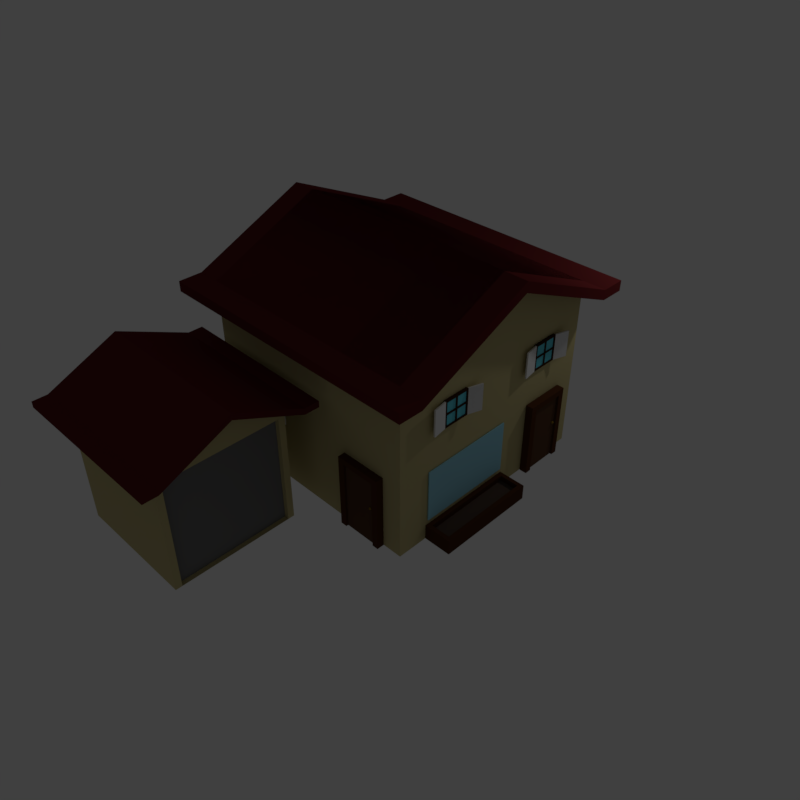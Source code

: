 # Source: house.blend  (saved by Blender 2.79.0; exported with 4.5.12 LTS)
import bpy
from mathutils import Matrix  # noqa: F401  (used for matrix-valued properties, if any)

bpy.ops.wm.read_factory_settings(use_empty=True)
scene = bpy.context.scene
scene.name = 'Scene'

# ---- collections
col_collection_1 = bpy.data.collections.new('Collection 1'); scene.collection.children.link(col_collection_1)

# ---- materials (node trees are filled in below, after node groups)
mat_trim_004 = bpy.data.materials.new('trim.004')
mat_trim_004.alpha_threshold = 0.0
mat_trim_004.diffuse_color = (0.08353, 0.03038, 0.01185, 1.0)
mat_trim_004.roughness = 0.5
mat_door_001 = bpy.data.materials.new('door.001')
mat_door_001.alpha_threshold = 0.0
mat_door_001.diffuse_color = (0.1107, 0.05375, 0.02862, 1.0)
mat_door_001.roughness = 0.5
mat_handle_001 = bpy.data.materials.new('handle.001')
mat_handle_001.alpha_threshold = 0.0
mat_handle_001.diffuse_color = (0.2738, 0.1651, 0.02034, 1.0)
mat_handle_001.roughness = 0.5
mat_dirt = bpy.data.materials.new('dirt')
mat_dirt.alpha_threshold = 0.0
mat_dirt.diffuse_color = (0.09531, 0.06301, 0.04817, 1.0)
mat_dirt.roughness = 0.5
mat_pot = bpy.data.materials.new('pot')
mat_pot.alpha_threshold = 0.0
mat_pot.diffuse_color = (0.07227, 0.02624, 0.009134, 1.0)
mat_pot.roughness = 0.5
mat_glass2 = bpy.data.materials.new('glass2')
mat_glass2.alpha_threshold = 0.0
mat_glass2.diffuse_color = (0.1441, 0.6654, 0.7991, 1.0)
mat_glass2.roughness = 0.5
mat_shutters_001 = bpy.data.materials.new('shutters.001')
mat_shutters_001.alpha_threshold = 0.0
mat_shutters_001.diffuse_color = (0.1473, 0.07052, 0.03693, 1.0)
mat_shutters_001.roughness = 0.5
mat_trim_001 = bpy.data.materials.new('trim.001')
mat_trim_001.alpha_threshold = 0.0
mat_trim_001.diffuse_color = (0.04971, 0.01938, 0.008568, 1.0)
mat_trim_001.roughness = 0.5
mat_mainhouse = bpy.data.materials.new('mainhouse')
mat_mainhouse.alpha_threshold = 0.0
mat_mainhouse.diffuse_color = (0.5583, 0.4851, 0.2384, 1.0)
mat_mainhouse.roughness = 0.5
mat_mainhouse.line_color = (0.0, 0.0, 0.0, 1.0)
mat_roof = bpy.data.materials.new('roof')
mat_roof.alpha_threshold = 0.0
mat_roof.diffuse_color = (0.02732, 0.006049, 0.004777, 1.0)
mat_roof.roughness = 0.5
mat_garage_door = bpy.data.materials.new('garage door')
mat_garage_door.alpha_threshold = 0.0
mat_garage_door.diffuse_color = (0.196, 0.196, 0.196, 1.0)
mat_garage_door.roughness = 0.5
mat_window = bpy.data.materials.new('window')
mat_window.alpha_threshold = 0.0
mat_window.diffuse_color = (0.3272, 0.6674, 0.8, 1.0)
mat_window.roughness = 0.5
mat_roof_002 = bpy.data.materials.new('roof.002')
mat_roof_002.alpha_threshold = 0.0
mat_roof_002.diffuse_color = (0.1193, 0.01565, 0.01664, 1.0)
mat_roof_002.roughness = 0.5
mat_mainhouse_001 = bpy.data.materials.new('mainhouse.001')
mat_mainhouse_001.alpha_threshold = 0.0
mat_mainhouse_001.diffuse_color = (0.5583, 0.4851, 0.2384, 1.0)
mat_mainhouse_001.roughness = 0.5
mat_mainhouse_001.line_color = (0.0, 0.0, 0.0, 1.0)
mat_roof_001 = bpy.data.materials.new('roof.001')
mat_roof_001.alpha_threshold = 0.0
mat_roof_001.diffuse_color = (0.02732, 0.006049, 0.004777, 1.0)
mat_roof_001.roughness = 0.5

# ---- material node trees
mat_trim_004.use_nodes = True; mat_trim_004.node_tree.nodes.clear()
_N = mat_trim_004.node_tree.nodes; _L = mat_trim_004.node_tree.links
n0 = _N.new('ShaderNodeOutputMaterial'); n0.name = 'Material Output'; n0.location = (300, 300)
n1 = _N.new('ShaderNodeBsdfDiffuse'); n1.name = 'Diffuse BSDF'; n1.location = (10, 300)
n1.inputs[0].default_value = (0.08438, 0.03071, 0.01161, 1.0)
_L.new(n1.outputs[0], n0.inputs[0])
n0.is_active_output = True
mat_door_001.use_nodes = True; mat_door_001.node_tree.nodes.clear()
_N = mat_door_001.node_tree.nodes; _L = mat_door_001.node_tree.links
n0 = _N.new('ShaderNodeOutputMaterial'); n0.name = 'Material Output'; n0.location = (300, 300)
n1 = _N.new('ShaderNodeBsdfDiffuse'); n1.name = 'Diffuse BSDF'; n1.location = (10, 300)
n1.inputs[0].default_value = (0.1095, 0.05448, 0.02843, 1.0)
_L.new(n1.outputs[0], n0.inputs[0])
n0.is_active_output = True
mat_handle_001.use_nodes = True; mat_handle_001.node_tree.nodes.clear()
_N = mat_handle_001.node_tree.nodes; _L = mat_handle_001.node_tree.links
n0 = _N.new('ShaderNodeOutputMaterial'); n0.name = 'Material Output'; n0.location = (300, 300)
n1 = _N.new('ShaderNodeBsdfDiffuse'); n1.name = 'Diffuse BSDF'; n1.location = (10, 300)
n1.inputs[0].default_value = (0.2747, 0.1651, 0.02029, 1.0)
_L.new(n1.outputs[0], n0.inputs[0])
n0.is_active_output = True
mat_dirt.use_nodes = True; mat_dirt.node_tree.nodes.clear()
_N = mat_dirt.node_tree.nodes; _L = mat_dirt.node_tree.links
n0 = _N.new('ShaderNodeOutputMaterial'); n0.name = 'Material Output'; n0.location = (300, 300)
n1 = _N.new('ShaderNodeBsdfDiffuse'); n1.name = 'Diffuse BSDF'; n1.location = (10, 300)
n1.inputs[0].default_value = (0.09463, 0.06273, 0.04786, 1.0)
_L.new(n1.outputs[0], n0.inputs[0])
n0.is_active_output = True
mat_pot.use_nodes = True; mat_pot.node_tree.nodes.clear()
_N = mat_pot.node_tree.nodes; _L = mat_pot.node_tree.links
n0 = _N.new('ShaderNodeOutputMaterial'); n0.name = 'Material Output'; n0.location = (300, 300)
n1 = _N.new('ShaderNodeBsdfDiffuse'); n1.name = 'Diffuse BSDF'; n1.location = (10, 300)
n1.inputs[0].default_value = (0.07324, 0.0263, 0.009106, 1.0)
_L.new(n1.outputs[0], n0.inputs[0])
n0.is_active_output = True
mat_glass2.use_nodes = True; mat_glass2.node_tree.nodes.clear()
_N = mat_glass2.node_tree.nodes; _L = mat_glass2.node_tree.links
n0 = _N.new('ShaderNodeOutputMaterial'); n0.name = 'Material Output'; n0.location = (300, 300)
n1 = _N.new('ShaderNodeBsdfDiffuse'); n1.name = 'Diffuse BSDF'; n1.location = (10, 300)
n1.inputs[0].default_value = (0.1455, 0.6682, 0.8, 1.0)
_L.new(n1.outputs[0], n0.inputs[0])
n0.is_active_output = True
mat_shutters_001.use_nodes = True; mat_shutters_001.node_tree.nodes.clear()
_N = mat_shutters_001.node_tree.nodes; _L = mat_shutters_001.node_tree.links
n0 = _N.new('ShaderNodeOutputMaterial'); n0.name = 'Material Output'; n0.location = (300, 300)
n1 = _N.new('ShaderNodeBsdfDiffuse'); n1.name = 'Diffuse BSDF'; n1.location = (10, 300)
_L.new(n1.outputs[0], n0.inputs[0])
n0.is_active_output = True
mat_trim_001.use_nodes = True; mat_trim_001.node_tree.nodes.clear()
_N = mat_trim_001.node_tree.nodes; _L = mat_trim_001.node_tree.links
n0 = _N.new('ShaderNodeOutputMaterial'); n0.name = 'Material Output'; n0.location = (300, 300)
n1 = _N.new('ShaderNodeBsdfDiffuse'); n1.name = 'Diffuse BSDF'; n1.location = (10, 300)
n1.inputs[0].default_value = (0.04955, 0.01969, 0.00839, 1.0)
_L.new(n1.outputs[0], n0.inputs[0])
n0.is_active_output = True
mat_mainhouse.use_nodes = True; mat_mainhouse.node_tree.nodes.clear()
_N = mat_mainhouse.node_tree.nodes; _L = mat_mainhouse.node_tree.links
n0 = _N.new('ShaderNodeOutputMaterial'); n0.name = 'Material Output'; n0.location = (300, 300)
n1 = _N.new('ShaderNodeBsdfDiffuse'); n1.name = 'Diffuse BSDF'; n1.location = (10, 300)
n1.inputs[0].default_value = (0.5596, 0.4847, 0.2379, 1.0)
_L.new(n1.outputs[0], n0.inputs[0])
n0.is_active_output = True
mat_roof.use_nodes = True; mat_roof.node_tree.nodes.clear()
_N = mat_roof.node_tree.nodes; _L = mat_roof.node_tree.links
n0 = _N.new('ShaderNodeOutputMaterial'); n0.name = 'Material Output'; n0.location = (300, 300)
n1 = _N.new('ShaderNodeBsdfDiffuse'); n1.name = 'Diffuse BSDF'; n1.location = (10, 300)
n1.inputs[0].default_value = (0.02721, 0.006029, 0.004783, 1.0)
_L.new(n1.outputs[0], n0.inputs[0])
n0.is_active_output = True
mat_garage_door.use_nodes = True; mat_garage_door.node_tree.nodes.clear()
_N = mat_garage_door.node_tree.nodes; _L = mat_garage_door.node_tree.links
n0 = _N.new('ShaderNodeOutputMaterial'); n0.name = 'Material Output'; n0.location = (300, 300)
n1 = _N.new('ShaderNodeBsdfDiffuse'); n1.name = 'Diffuse BSDF'; n1.location = (10, 300)
n1.inputs[0].default_value = (0.1946, 0.1946, 0.1946, 1.0)
_L.new(n1.outputs[0], n0.inputs[0])
n0.is_active_output = True
mat_window.use_nodes = True; mat_window.node_tree.nodes.clear()
_N = mat_window.node_tree.nodes; _L = mat_window.node_tree.links
n0 = _N.new('ShaderNodeOutputMaterial'); n0.name = 'Material Output'; n0.location = (300, 300)
n1 = _N.new('ShaderNodeBsdfDiffuse'); n1.name = 'Diffuse BSDF'; n1.location = (10, 300)
n1.inputs[0].default_value = (0.3278, 0.6654, 0.7991, 1.0)
_L.new(n1.outputs[0], n0.inputs[0])
n0.is_active_output = True
mat_roof_002.use_nodes = True; mat_roof_002.node_tree.nodes.clear()
_N = mat_roof_002.node_tree.nodes; _L = mat_roof_002.node_tree.links
n0 = _N.new('ShaderNodeOutputMaterial'); n0.name = 'Material Output'; n0.location = (300, 300)
n1 = _N.new('ShaderNodeBsdfDiffuse'); n1.name = 'Diffuse BSDF'; n1.location = (10, 300)
n1.inputs[0].default_value = (0.1195, 0.016, 0.01681, 1.0)
_L.new(n1.outputs[0], n0.inputs[0])
n0.is_active_output = True
mat_mainhouse_001.use_nodes = True; mat_mainhouse_001.node_tree.nodes.clear()
_N = mat_mainhouse_001.node_tree.nodes; _L = mat_mainhouse_001.node_tree.links
n0 = _N.new('ShaderNodeOutputMaterial'); n0.name = 'Material Output'; n0.location = (300, 300)
n1 = _N.new('ShaderNodeBsdfDiffuse'); n1.name = 'Diffuse BSDF'; n1.location = (10, 300)
n1.inputs[0].default_value = (0.5596, 0.4847, 0.2379, 1.0)
_L.new(n1.outputs[0], n0.inputs[0])
n0.is_active_output = True
mat_roof_001.use_nodes = True; mat_roof_001.node_tree.nodes.clear()
_N = mat_roof_001.node_tree.nodes; _L = mat_roof_001.node_tree.links
n0 = _N.new('ShaderNodeOutputMaterial'); n0.name = 'Material Output'; n0.location = (300, 300)
n1 = _N.new('ShaderNodeBsdfDiffuse'); n1.name = 'Diffuse BSDF'; n1.location = (10, 300)
n1.inputs[0].default_value = (0.02721, 0.006029, 0.004783, 1.0)
_L.new(n1.outputs[0], n0.inputs[0])
n0.is_active_output = True

# ---- world
world_world = bpy.data.worlds.new('World'); scene.world = world_world
world_world.color = (0.05088, 0.05088, 0.05088)
world_world.use_sun_shadow = False
world_world.sun_shadow_jitter_overblur = 0.0
world_world.cycles.sampling_method = 'MANUAL'

# ---- cameras
cam_camera = bpy.data.cameras.new('Camera')
cam_camera.clip_end = 100.0
cam_camera.lens = 35.0
cam_camera.sensor_width = 32.0
cam_camera.sensor_height = 18.0
cam_camera.ortho_scale = 7.314
cam_camera.dof.focus_distance = 0.0

# ---- lights
light_point = bpy.data.lights.new('Point', 'POINT')
light_point.transmission_factor = 0.0
light_point.energy = 100.0
light_point.shadow_buffer_clip_start = 0.5
light_point.shadow_soft_size = 0.1
light_point.shadow_maximum_resolution = 0.006
light_point.use_absolute_resolution = True

# ---- meshes
me_cube_053 = bpy.data.meshes.new('Cube.053')
me_cube_053.from_pydata([(0.1471, 0.6949, -1.513), (0.1471, 0.9478, -1.514), (0.1471, 0.9478, 1.614), (0.1471, 0.6949, 1.376), (0.05527, -0.6824, 1.376), (0.05527, -0.6824, -1.513), (0.05527, 0.6949, -1.513), (0.05527, 0.6949, 1.376), (-0.1558, -0.9478, -1.514), (-0.1558, -0.9478, 1.614), (-0.1558, 0.9478, -1.514), (-0.1558, 0.9478, 1.614), (0.05527, -0.9478, -1.514), (0.05527, -0.9478, 1.614), (0.05527, 0.9478, -1.514), (0.05527, 0.9478, 1.614), (0.1471, -0.6824, 1.376), (0.1471, -0.9478, 1.614), (0.1471, -0.9478, -1.514), (0.1471, -0.6824, -1.513), (0.08055, 0.5588, 0.07247), (0.1228, 0.5281, 0.1048), (0.0644, 0.5091, 0.1048), (0.02829, 0.5588, 0.1048), (0.0644, 0.6085, 0.1048), (0.1228, 0.5895, 0.1048), (0.0967, 0.5091, 0.157), (0.03827, 0.5281, 0.157), (0.03827, 0.5895, 0.157), (0.0967, 0.6085, 0.157), (0.1328, 0.5588, 0.157), (0.08055, 0.5588, 0.1893), (0.07106, 0.5296, 0.08119), (0.1054, 0.5408, 0.08119), (0.09591, 0.5115, 0.1002), (0.1303, 0.5588, 0.1002), (0.1054, 0.5769, 0.08119), (0.04983, 0.5588, 0.08119), (0.04034, 0.5296, 0.1002), (0.07106, 0.588, 0.08119), (0.04034, 0.588, 0.1002), (0.09591, 0.6061, 0.1002), (0.1361, 0.5408, 0.1309), (0.1361, 0.5769, 0.1309), (0.08055, 0.5004, 0.1309), (0.1149, 0.5115, 0.1309), (0.02498, 0.5408, 0.1309), (0.04621, 0.5115, 0.1309), (0.04621, 0.6061, 0.1309), (0.02498, 0.5769, 0.1309), (0.1149, 0.6061, 0.1309), (0.08055, 0.6172, 0.1309), (0.1208, 0.5296, 0.1616), (0.06519, 0.5115, 0.1616), (0.03085, 0.5588, 0.1616), (0.06519, 0.6061, 0.1616), (0.1208, 0.588, 0.1616), (0.09004, 0.5296, 0.1806), (0.1113, 0.5588, 0.1806), (0.0557, 0.5408, 0.1806), (0.0557, 0.5769, 0.1806), (0.09004, 0.588, 0.1806)], [], [(2, 17, 16, 3), (1, 2, 3, 0), (7, 6, 0, 3), (5, 4, 16, 19), (12, 14, 6, 5), (6, 7, 4, 5), (8, 9, 11, 10), (10, 11, 15, 14), (13, 12, 18, 17), (12, 13, 9, 8), (10, 14, 12, 8), (15, 11, 9, 13), (17, 18, 19, 16), (15, 13, 17, 2), (4, 7, 3, 16), (14, 15, 2, 1), (12, 5, 19, 18), (6, 14, 1, 0), (20, 33, 32), (21, 33, 35), (20, 32, 37), (20, 37, 39), (20, 39, 36), (21, 35, 42), (22, 34, 44), (23, 38, 46), (24, 40, 48), (25, 41, 50), (21, 42, 45), (22, 44, 47), (23, 46, 49), (24, 48, 51), (25, 50, 43), (26, 52, 57), (27, 53, 59), (28, 54, 60), (29, 55, 61), (30, 56, 58), (58, 61, 31), (58, 56, 61), (56, 29, 61), (61, 60, 31), (61, 55, 60), (55, 28, 60), (60, 59, 31), (60, 54, 59), (54, 27, 59), (59, 57, 31), (59, 53, 57), (53, 26, 57), (57, 58, 31), (57, 52, 58), (52, 30, 58), (43, 56, 30), (43, 50, 56), (50, 29, 56), (51, 55, 29), (51, 48, 55), (48, 28, 55), (49, 54, 28), (49, 46, 54), (46, 27, 54), (47, 53, 27), (47, 44, 53), (44, 26, 53), (45, 52, 26), (45, 42, 52), (42, 30, 52), (50, 51, 29), (50, 41, 51), (41, 24, 51), (48, 49, 28), (48, 40, 49), (40, 23, 49), (46, 47, 27), (46, 38, 47), (38, 22, 47), (44, 45, 26), (44, 34, 45), (34, 21, 45), (42, 43, 30), (42, 35, 43), (35, 25, 43), (36, 41, 25), (36, 39, 41), (39, 24, 41), (39, 40, 24), (39, 37, 40), (37, 23, 40), (37, 38, 23), (37, 32, 38), (32, 22, 38), (35, 36, 25), (35, 33, 36), (33, 20, 36), (32, 34, 22), (32, 33, 34), (33, 21, 34)])
me_cube_053.polygons.foreach_set('material_index', [0, 0, 0, 0, 0, 1, 0, 0, 0, 0, 0, 0, 0, 0, 0, 0, 0, 0, 2, 2, 2, 2, 2, 2, 2, 2, 2, 2, 2, 2, 2, 2, 2, 2, 2, 2, 2, 2, 2, 2, 2, 2, 2, 2, 2, 2, 2, 2, 2, 2, 2, 2, 2, 2, 2, 2, 2, 2, 2, 2, 2, 2, 2, 2, 2, 2, 2, 2, 2, 2, 2, 2, 2, 2, 2, 2, 2, 2, 2, 2, 2, 2, 2, 2, 2, 2, 2, 2, 2, 2, 2, 2, 2, 2, 2, 2, 2, 2])
me_cube_053.materials.append(mat_trim_004)
me_cube_053.materials.append(mat_door_001)
me_cube_053.materials.append(mat_handle_001)
me_cube_053.use_remesh_preserve_volume = False
me_cube_053.use_remesh_preserve_attributes = False
me_cube_053.use_mirror_vertex_groups = False
me_cube_053.update()
me_cube_050 = bpy.data.meshes.new('Cube.050')
me_cube_050.from_pydata([(-1.0, -1.0, -1.0), (-1.0, -1.0, 1.0), (-1.0, 1.0, -1.0), (-1.0, 1.0, 1.0), (1.0, -1.0, -1.0), (1.0, -1.0, 1.0), (1.0, 1.0, -1.0), (1.0, 1.0, 1.0), (-0.6919, -0.9179, 1.0), (-0.6919, 0.9179, 1.0), (0.6919, 0.9179, 1.0), (0.6919, -0.9179, 1.0), (-0.6919, -0.9179, 0.2749), (-0.6919, 0.9179, 0.2749), (0.6919, 0.9179, 0.2749), (0.6919, -0.9179, 0.2749)], [], [(0, 1, 3, 2), (2, 3, 7, 6), (6, 7, 5, 4), (4, 5, 1, 0), (2, 6, 4, 0), (7, 3, 9, 10), (11, 10, 14, 15), (5, 7, 10, 11), (3, 1, 8, 9), (1, 5, 11, 8), (14, 13, 12, 15), (9, 8, 12, 13), (8, 11, 15, 12), (10, 9, 13, 14)])
me_cube_050.polygons.foreach_set('material_index', [1, 1, 1, 1, 1, 1, 1, 1, 1, 1, 0, 1, 1, 1])
me_cube_050.materials.append(mat_dirt)
me_cube_050.materials.append(mat_pot)
me_cube_050.use_remesh_preserve_volume = False
me_cube_050.use_remesh_preserve_attributes = False
me_cube_050.use_mirror_vertex_groups = False
me_cube_050.update()
me_cube_049 = bpy.data.meshes.new('Cube.049')
me_cube_049.from_pydata([(-1.0, -1.0, -1.0), (-1.0, -1.0, 1.0), (-1.0, 1.0, -1.0), (-1.0, 1.0, 1.0), (1.0, -1.0, -1.0), (1.0, -1.0, 1.0), (1.0, 1.0, -1.0), (1.0, 1.0, 1.0)], [], [(0, 1, 3, 2), (2, 3, 7, 6), (6, 7, 5, 4), (4, 5, 1, 0), (2, 6, 4, 0), (7, 3, 1, 5)])
me_cube_049.materials.append(mat_glass2)
me_cube_049.use_remesh_preserve_volume = False
me_cube_049.use_remesh_preserve_attributes = False
me_cube_049.use_mirror_vertex_groups = False
me_cube_049.update()
me_cube_048 = bpy.data.meshes.new('Cube.048')
me_cube_048.from_pydata([(-1.0, -1.0, -1.0), (-1.0, -1.0, 1.0), (-1.0, 1.0, -1.0), (-1.0, 1.0, 1.0), (1.0, -1.0, -1.0), (1.0, -1.0, 1.0), (1.0, 1.0, -1.0), (1.0, 1.0, 1.0)], [], [(0, 1, 3, 2), (2, 3, 7, 6), (6, 7, 5, 4), (4, 5, 1, 0), (2, 6, 4, 0), (7, 3, 1, 5)])
me_cube_048.materials.append(mat_shutters_001)
me_cube_048.use_remesh_preserve_volume = False
me_cube_048.use_remesh_preserve_attributes = False
me_cube_048.use_mirror_vertex_groups = False
me_cube_048.update()
me_cube_047 = bpy.data.meshes.new('Cube.047')
me_cube_047.from_pydata([(-1.0, -1.0, -1.0), (-1.0, -1.0, 1.0), (-1.0, 1.0, -1.0), (-1.0, 1.0, 1.0), (1.0, -1.0, -1.0), (1.0, -1.0, 1.0), (1.0, 1.0, -1.0), (1.0, 1.0, 1.0)], [], [(0, 1, 3, 2), (2, 3, 7, 6), (6, 7, 5, 4), (4, 5, 1, 0), (2, 6, 4, 0), (7, 3, 1, 5)])
me_cube_047.materials.append(mat_shutters_001)
me_cube_047.use_remesh_preserve_volume = False
me_cube_047.use_remesh_preserve_attributes = False
me_cube_047.use_mirror_vertex_groups = False
me_cube_047.update()
me_cube_046 = bpy.data.meshes.new('Cube.046')
me_cube_046.from_pydata([(-1.0, -1.0, -1.0), (-1.0, -1.0, 1.0), (-1.0, 1.0, -1.0), (-1.0, 1.0, 1.0), (1.0, -1.0, -1.0), (1.0, -1.0, 1.0), (1.0, 1.0, -1.0), (1.0, 1.0, 1.0), (-1.003, -1.0, 0.9398), (-0.8895, -1.0, 0.9398), (-1.003, 1.0, 0.9398), (-0.8895, 1.0, 0.9398), (-1.003, -1.0, -34.16), (-0.8895, -1.0, -34.16), (-1.003, 1.0, -34.16), (-0.8895, 1.0, -34.16), (0.8895, -1.0, 0.9398), (1.003, -1.0, 0.9398), (0.8895, 1.0, 0.9398), (1.003, 1.0, 0.9398), (0.8895, -1.0, -34.16), (1.003, -1.0, -34.16), (0.8895, 1.0, -34.16), (1.003, 1.0, -34.16), (-1.0, -1.0, -34.22), (-1.0, -1.0, -32.22), (-1.0, 1.0, -34.22), (-1.0, 1.0, -32.22), (1.0, -1.0, -34.22), (1.0, -1.0, -32.22), (1.0, 1.0, -34.22), (1.0, 1.0, -32.22), (-0.933, -1.0, -17.44), (-0.933, -1.0, -15.44), (-0.933, 1.0, -17.44), (-0.933, 1.0, -15.44), (0.933, -1.0, -17.44), (0.933, -1.0, -15.44), (0.933, 1.0, -17.44), (0.933, 1.0, -15.44), (-0.05698, -1.0, -0.06736), (0.05698, -1.0, -0.06736), (-0.05698, 1.0, -0.06736), (0.05698, 1.0, -0.06736), (-0.05698, -1.0, -32.82), (0.05698, -1.0, -32.82), (-0.05698, 1.0, -32.82), (0.05698, 1.0, -32.82)], [], [(0, 1, 3, 2), (2, 3, 7, 6), (6, 7, 5, 4), (4, 5, 1, 0), (2, 6, 4, 0), (7, 3, 1, 5), (8, 9, 11, 10), (10, 11, 15, 14), (14, 15, 13, 12), (12, 13, 9, 8), (10, 14, 12, 8), (15, 11, 9, 13), (16, 17, 19, 18), (18, 19, 23, 22), (22, 23, 21, 20), (20, 21, 17, 16), (18, 22, 20, 16), (23, 19, 17, 21), (24, 25, 27, 26), (26, 27, 31, 30), (30, 31, 29, 28), (28, 29, 25, 24), (26, 30, 28, 24), (31, 27, 25, 29), (32, 33, 35, 34), (34, 35, 39, 38), (38, 39, 37, 36), (36, 37, 33, 32), (34, 38, 36, 32), (39, 35, 33, 37), (40, 41, 43, 42), (42, 43, 47, 46), (46, 47, 45, 44), (44, 45, 41, 40), (42, 46, 44, 40), (47, 43, 41, 45)])
me_cube_046.materials.append(mat_trim_001)
me_cube_046.use_remesh_preserve_volume = False
me_cube_046.use_remesh_preserve_attributes = False
me_cube_046.use_mirror_vertex_groups = False
me_cube_046.update()
me_cube_045 = bpy.data.meshes.new('Cube.045')
me_cube_045.from_pydata([(-1.0, -1.0, -1.0), (-1.0, -1.0, 1.0), (-1.0, 1.0, -1.0), (-1.0, 1.0, 1.0), (1.0, -1.0, -1.0), (1.0, -1.0, 1.0), (1.0, 1.0, -1.0), (1.0, 1.0, 1.0), (-0.6919, -0.9179, 1.0), (-0.6919, 0.9179, 1.0), (0.6919, 0.9179, 1.0), (0.6919, -0.9179, 1.0), (-0.6919, -0.9179, 0.2749), (-0.6919, 0.9179, 0.2749), (0.6919, 0.9179, 0.2749), (0.6919, -0.9179, 0.2749)], [], [(0, 1, 3, 2), (2, 3, 7, 6), (6, 7, 5, 4), (4, 5, 1, 0), (2, 6, 4, 0), (7, 3, 9, 10), (11, 10, 14, 15), (5, 7, 10, 11), (3, 1, 8, 9), (1, 5, 11, 8), (14, 13, 12, 15), (9, 8, 12, 13), (8, 11, 15, 12), (10, 9, 13, 14)])
me_cube_045.polygons.foreach_set('material_index', [1, 1, 1, 1, 1, 1, 1, 1, 1, 1, 0, 1, 1, 1])
me_cube_045.materials.append(mat_dirt)
me_cube_045.materials.append(mat_pot)
me_cube_045.use_remesh_preserve_volume = False
me_cube_045.use_remesh_preserve_attributes = False
me_cube_045.use_mirror_vertex_groups = False
me_cube_045.update()
me_cube_043 = bpy.data.meshes.new('Cube.043')
me_cube_043.from_pydata([(-1.0, -1.0, -1.0), (-1.0, -1.0, 1.0), (-1.0, 1.0, -1.0), (-1.0, 1.0, 1.0), (1.0, -1.0, -1.0), (1.0, -1.0, 1.0), (1.0, 1.0, -1.0), (1.0, 1.0, 1.0), (-1.003, -1.0, 0.9398), (-0.8895, -1.0, 0.9398), (-1.003, 1.0, 0.9398), (-0.8895, 1.0, 0.9398), (-1.003, -1.0, -34.16), (-0.8895, -1.0, -34.16), (-1.003, 1.0, -34.16), (-0.8895, 1.0, -34.16), (0.8895, -1.0, 0.9398), (1.003, -1.0, 0.9398), (0.8895, 1.0, 0.9398), (1.003, 1.0, 0.9398), (0.8895, -1.0, -34.16), (1.003, -1.0, -34.16), (0.8895, 1.0, -34.16), (1.003, 1.0, -34.16), (-1.0, -1.0, -34.22), (-1.0, -1.0, -32.22), (-1.0, 1.0, -34.22), (-1.0, 1.0, -32.22), (1.0, -1.0, -34.22), (1.0, -1.0, -32.22), (1.0, 1.0, -34.22), (1.0, 1.0, -32.22), (-0.933, -1.0, -17.44), (-0.933, -1.0, -15.44), (-0.933, 1.0, -17.44), (-0.933, 1.0, -15.44), (0.933, -1.0, -17.44), (0.933, -1.0, -15.44), (0.933, 1.0, -17.44), (0.933, 1.0, -15.44), (-0.05698, -1.0, -0.06736), (0.05698, -1.0, -0.06736), (-0.05698, 1.0, -0.06736), (0.05698, 1.0, -0.06736), (-0.05698, -1.0, -32.82), (0.05698, -1.0, -32.82), (-0.05698, 1.0, -32.82), (0.05698, 1.0, -32.82)], [], [(0, 1, 3, 2), (2, 3, 7, 6), (6, 7, 5, 4), (4, 5, 1, 0), (2, 6, 4, 0), (7, 3, 1, 5), (8, 9, 11, 10), (10, 11, 15, 14), (14, 15, 13, 12), (12, 13, 9, 8), (10, 14, 12, 8), (15, 11, 9, 13), (16, 17, 19, 18), (18, 19, 23, 22), (22, 23, 21, 20), (20, 21, 17, 16), (18, 22, 20, 16), (23, 19, 17, 21), (24, 25, 27, 26), (26, 27, 31, 30), (30, 31, 29, 28), (28, 29, 25, 24), (26, 30, 28, 24), (31, 27, 25, 29), (32, 33, 35, 34), (34, 35, 39, 38), (38, 39, 37, 36), (36, 37, 33, 32), (34, 38, 36, 32), (39, 35, 33, 37), (40, 41, 43, 42), (42, 43, 47, 46), (46, 47, 45, 44), (44, 45, 41, 40), (42, 46, 44, 40), (47, 43, 41, 45)])
me_cube_043.materials.append(mat_trim_001)
me_cube_043.use_remesh_preserve_volume = False
me_cube_043.use_remesh_preserve_attributes = False
me_cube_043.use_mirror_vertex_groups = False
me_cube_043.update()
me_cube_042 = bpy.data.meshes.new('Cube.042')
me_cube_042.from_pydata([(-1.0, -1.0, -1.0), (-1.0, -1.0, 1.0), (-1.0, 1.0, -1.0), (-1.0, 1.0, 1.0), (1.0, -1.0, -1.0), (1.0, -1.0, 1.0), (1.0, 1.0, -1.0), (1.0, 1.0, 1.0)], [], [(0, 1, 3, 2), (2, 3, 7, 6), (6, 7, 5, 4), (4, 5, 1, 0), (2, 6, 4, 0), (7, 3, 1, 5)])
me_cube_042.materials.append(mat_shutters_001)
me_cube_042.use_remesh_preserve_volume = False
me_cube_042.use_remesh_preserve_attributes = False
me_cube_042.use_mirror_vertex_groups = False
me_cube_042.update()
me_cube_041 = bpy.data.meshes.new('Cube.041')
me_cube_041.from_pydata([(-1.0, -1.0, -1.0), (-1.0, -1.0, 1.0), (-1.0, 1.0, -1.0), (-1.0, 1.0, 1.0), (1.0, -1.0, -1.0), (1.0, -1.0, 1.0), (1.0, 1.0, -1.0), (1.0, 1.0, 1.0)], [], [(0, 1, 3, 2), (2, 3, 7, 6), (6, 7, 5, 4), (4, 5, 1, 0), (2, 6, 4, 0), (7, 3, 1, 5)])
me_cube_041.materials.append(mat_shutters_001)
me_cube_041.use_remesh_preserve_volume = False
me_cube_041.use_remesh_preserve_attributes = False
me_cube_041.use_mirror_vertex_groups = False
me_cube_041.update()
me_cube_040 = bpy.data.meshes.new('Cube.040')
me_cube_040.from_pydata([(-1.0, -1.0, -1.0), (-1.0, -1.0, 1.0), (-1.0, 1.0, -1.0), (-1.0, 1.0, 1.0), (1.0, -1.0, -1.0), (1.0, -1.0, 1.0), (1.0, 1.0, -1.0), (1.0, 1.0, 1.0)], [], [(0, 1, 3, 2), (2, 3, 7, 6), (6, 7, 5, 4), (4, 5, 1, 0), (2, 6, 4, 0), (7, 3, 1, 5)])
me_cube_040.materials.append(mat_glass2)
me_cube_040.use_remesh_preserve_volume = False
me_cube_040.use_remesh_preserve_attributes = False
me_cube_040.use_mirror_vertex_groups = False
me_cube_040.update()
me_cube_039 = bpy.data.meshes.new('Cube.039')
me_cube_039.from_pydata([(-1.0, -1.0, -1.0), (-1.0, -1.0, 1.0), (-1.0, 1.0, -1.0), (-1.0, 1.0, 1.0), (1.0, -1.0, -1.0), (1.0, -1.0, 1.0), (1.0, 1.0, -1.0), (1.0, 1.0, 1.0)], [], [(0, 1, 3, 2), (2, 3, 7, 6), (6, 7, 5, 4), (4, 5, 1, 0), (2, 6, 4, 0), (7, 3, 1, 5)])
me_cube_039.materials.append(mat_glass2)
me_cube_039.use_remesh_preserve_volume = False
me_cube_039.use_remesh_preserve_attributes = False
me_cube_039.use_mirror_vertex_groups = False
me_cube_039.update()
me_cube_038 = bpy.data.meshes.new('Cube.038')
me_cube_038.from_pydata([(-1.0, -1.0, -1.0), (-1.0, -1.0, 1.0), (-1.0, 1.0, -1.0), (-1.0, 1.0, 1.0), (1.0, -1.0, -1.0), (1.0, -1.0, 1.0), (1.0, 1.0, -1.0), (1.0, 1.0, 1.0)], [], [(0, 1, 3, 2), (2, 3, 7, 6), (6, 7, 5, 4), (4, 5, 1, 0), (2, 6, 4, 0), (7, 3, 1, 5)])
me_cube_038.materials.append(mat_shutters_001)
me_cube_038.use_remesh_preserve_volume = False
me_cube_038.use_remesh_preserve_attributes = False
me_cube_038.use_mirror_vertex_groups = False
me_cube_038.update()
me_cube_037 = bpy.data.meshes.new('Cube.037')
me_cube_037.from_pydata([(-1.0, -1.0, -1.0), (-1.0, -1.0, 1.0), (-1.0, 1.0, -1.0), (-1.0, 1.0, 1.0), (1.0, -1.0, -1.0), (1.0, -1.0, 1.0), (1.0, 1.0, -1.0), (1.0, 1.0, 1.0)], [], [(0, 1, 3, 2), (2, 3, 7, 6), (6, 7, 5, 4), (4, 5, 1, 0), (2, 6, 4, 0), (7, 3, 1, 5)])
me_cube_037.materials.append(mat_shutters_001)
me_cube_037.use_remesh_preserve_volume = False
me_cube_037.use_remesh_preserve_attributes = False
me_cube_037.use_mirror_vertex_groups = False
me_cube_037.update()
me_cube_036 = bpy.data.meshes.new('Cube.036')
me_cube_036.from_pydata([(-1.0, -1.0, -1.0), (-1.0, -1.0, 1.0), (-1.0, 1.0, -1.0), (-1.0, 1.0, 1.0), (1.0, -1.0, -1.0), (1.0, -1.0, 1.0), (1.0, 1.0, -1.0), (1.0, 1.0, 1.0), (-1.003, -1.0, 0.9398), (-0.8895, -1.0, 0.9398), (-1.003, 1.0, 0.9398), (-0.8895, 1.0, 0.9398), (-1.003, -1.0, -34.16), (-0.8895, -1.0, -34.16), (-1.003, 1.0, -34.16), (-0.8895, 1.0, -34.16), (0.8895, -1.0, 0.9398), (1.003, -1.0, 0.9398), (0.8895, 1.0, 0.9398), (1.003, 1.0, 0.9398), (0.8895, -1.0, -34.16), (1.003, -1.0, -34.16), (0.8895, 1.0, -34.16), (1.003, 1.0, -34.16), (-1.0, -1.0, -34.22), (-1.0, -1.0, -32.22), (-1.0, 1.0, -34.22), (-1.0, 1.0, -32.22), (1.0, -1.0, -34.22), (1.0, -1.0, -32.22), (1.0, 1.0, -34.22), (1.0, 1.0, -32.22), (-0.933, -1.0, -17.44), (-0.933, -1.0, -15.44), (-0.933, 1.0, -17.44), (-0.933, 1.0, -15.44), (0.933, -1.0, -17.44), (0.933, -1.0, -15.44), (0.933, 1.0, -17.44), (0.933, 1.0, -15.44), (-0.05698, -1.0, -0.06736), (0.05698, -1.0, -0.06736), (-0.05698, 1.0, -0.06736), (0.05698, 1.0, -0.06736), (-0.05698, -1.0, -32.82), (0.05698, -1.0, -32.82), (-0.05698, 1.0, -32.82), (0.05698, 1.0, -32.82)], [], [(0, 1, 3, 2), (2, 3, 7, 6), (6, 7, 5, 4), (4, 5, 1, 0), (2, 6, 4, 0), (7, 3, 1, 5), (8, 9, 11, 10), (10, 11, 15, 14), (14, 15, 13, 12), (12, 13, 9, 8), (10, 14, 12, 8), (15, 11, 9, 13), (16, 17, 19, 18), (18, 19, 23, 22), (22, 23, 21, 20), (20, 21, 17, 16), (18, 22, 20, 16), (23, 19, 17, 21), (24, 25, 27, 26), (26, 27, 31, 30), (30, 31, 29, 28), (28, 29, 25, 24), (26, 30, 28, 24), (31, 27, 25, 29), (32, 33, 35, 34), (34, 35, 39, 38), (38, 39, 37, 36), (36, 37, 33, 32), (34, 38, 36, 32), (39, 35, 33, 37), (40, 41, 43, 42), (42, 43, 47, 46), (46, 47, 45, 44), (44, 45, 41, 40), (42, 46, 44, 40), (47, 43, 41, 45)])
me_cube_036.materials.append(mat_trim_001)
me_cube_036.use_remesh_preserve_volume = False
me_cube_036.use_remesh_preserve_attributes = False
me_cube_036.use_mirror_vertex_groups = False
me_cube_036.update()
me_cube_035 = bpy.data.meshes.new('Cube.035')
me_cube_035.from_pydata([(-1.0, -1.0, -1.0), (-1.0, -1.0, 1.0), (-1.0, 1.0, -1.0), (-1.0, 1.0, 1.0), (1.0, -1.0, -1.0), (1.0, -1.0, 1.0), (1.0, 1.0, -1.0), (1.0, 1.0, 1.0), (-1.003, -1.0, 0.9398), (-0.8895, -1.0, 0.9398), (-1.003, 1.0, 0.9398), (-0.8895, 1.0, 0.9398), (-1.003, -1.0, -34.16), (-0.8895, -1.0, -34.16), (-1.003, 1.0, -34.16), (-0.8895, 1.0, -34.16), (0.8895, -1.0, 0.9398), (1.003, -1.0, 0.9398), (0.8895, 1.0, 0.9398), (1.003, 1.0, 0.9398), (0.8895, -1.0, -34.16), (1.003, -1.0, -34.16), (0.8895, 1.0, -34.16), (1.003, 1.0, -34.16), (-1.0, -1.0, -34.22), (-1.0, -1.0, -32.22), (-1.0, 1.0, -34.22), (-1.0, 1.0, -32.22), (1.0, -1.0, -34.22), (1.0, -1.0, -32.22), (1.0, 1.0, -34.22), (1.0, 1.0, -32.22), (-0.933, -1.0, -17.44), (-0.933, -1.0, -15.44), (-0.933, 1.0, -17.44), (-0.933, 1.0, -15.44), (0.933, -1.0, -17.44), (0.933, -1.0, -15.44), (0.933, 1.0, -17.44), (0.933, 1.0, -15.44), (-0.05698, -1.0, -0.06736), (0.05698, -1.0, -0.06736), (-0.05698, 1.0, -0.06736), (0.05698, 1.0, -0.06736), (-0.05698, -1.0, -32.82), (0.05698, -1.0, -32.82), (-0.05698, 1.0, -32.82), (0.05698, 1.0, -32.82)], [], [(0, 1, 3, 2), (2, 3, 7, 6), (6, 7, 5, 4), (4, 5, 1, 0), (2, 6, 4, 0), (7, 3, 1, 5), (8, 9, 11, 10), (10, 11, 15, 14), (14, 15, 13, 12), (12, 13, 9, 8), (10, 14, 12, 8), (15, 11, 9, 13), (16, 17, 19, 18), (18, 19, 23, 22), (22, 23, 21, 20), (20, 21, 17, 16), (18, 22, 20, 16), (23, 19, 17, 21), (24, 25, 27, 26), (26, 27, 31, 30), (30, 31, 29, 28), (28, 29, 25, 24), (26, 30, 28, 24), (31, 27, 25, 29), (32, 33, 35, 34), (34, 35, 39, 38), (38, 39, 37, 36), (36, 37, 33, 32), (34, 38, 36, 32), (39, 35, 33, 37), (40, 41, 43, 42), (42, 43, 47, 46), (46, 47, 45, 44), (44, 45, 41, 40), (42, 46, 44, 40), (47, 43, 41, 45)])
me_cube_035.materials.append(mat_trim_001)
me_cube_035.use_remesh_preserve_volume = False
me_cube_035.use_remesh_preserve_attributes = False
me_cube_035.use_mirror_vertex_groups = False
me_cube_035.update()
me_cube_034 = bpy.data.meshes.new('Cube.034')
me_cube_034.from_pydata([(-1.0, -1.0, -1.0), (-1.0, -1.0, 1.0), (-1.0, 1.0, -1.0), (-1.0, 1.0, 1.0), (1.0, -1.0, -1.0), (1.0, -1.0, 1.0), (1.0, 1.0, -1.0), (1.0, 1.0, 1.0)], [], [(0, 1, 3, 2), (2, 3, 7, 6), (6, 7, 5, 4), (4, 5, 1, 0), (2, 6, 4, 0), (7, 3, 1, 5)])
me_cube_034.materials.append(mat_shutters_001)
me_cube_034.use_remesh_preserve_volume = False
me_cube_034.use_remesh_preserve_attributes = False
me_cube_034.use_mirror_vertex_groups = False
me_cube_034.update()
me_cube_033 = bpy.data.meshes.new('Cube.033')
me_cube_033.from_pydata([(-1.0, -1.0, -1.0), (-1.0, -1.0, 1.0), (-1.0, 1.0, -1.0), (-1.0, 1.0, 1.0), (1.0, -1.0, -1.0), (1.0, -1.0, 1.0), (1.0, 1.0, -1.0), (1.0, 1.0, 1.0)], [], [(0, 1, 3, 2), (2, 3, 7, 6), (6, 7, 5, 4), (4, 5, 1, 0), (2, 6, 4, 0), (7, 3, 1, 5)])
me_cube_033.materials.append(mat_shutters_001)
me_cube_033.use_remesh_preserve_volume = False
me_cube_033.use_remesh_preserve_attributes = False
me_cube_033.use_mirror_vertex_groups = False
me_cube_033.update()
me_cube_032 = bpy.data.meshes.new('Cube.032')
me_cube_032.from_pydata([(-1.0, -1.0, -1.0), (-1.0, -1.0, 1.0), (-1.0, 1.0, -1.0), (-1.0, 1.0, 1.0), (1.0, -1.0, -1.0), (1.0, -1.0, 1.0), (1.0, 1.0, -1.0), (1.0, 1.0, 1.0)], [], [(0, 1, 3, 2), (2, 3, 7, 6), (6, 7, 5, 4), (4, 5, 1, 0), (2, 6, 4, 0), (7, 3, 1, 5)])
me_cube_032.materials.append(mat_glass2)
me_cube_032.use_remesh_preserve_volume = False
me_cube_032.use_remesh_preserve_attributes = False
me_cube_032.use_mirror_vertex_groups = False
me_cube_032.update()
me_cube_031 = bpy.data.meshes.new('Cube.031')
me_cube_031.from_pydata([(-1.0, -1.0, -1.0), (-1.0, -1.0, 1.0), (-1.0, 1.0, -1.0), (-1.0, 1.0, 1.0), (1.0, -1.0, -1.0), (1.0, -1.0, 1.0), (1.0, 1.0, -1.0), (1.0, 1.0, 1.0)], [], [(0, 1, 3, 2), (2, 3, 7, 6), (6, 7, 5, 4), (4, 5, 1, 0), (2, 6, 4, 0), (7, 3, 1, 5)])
me_cube_031.materials.append(mat_glass2)
me_cube_031.use_remesh_preserve_volume = False
me_cube_031.use_remesh_preserve_attributes = False
me_cube_031.use_mirror_vertex_groups = False
me_cube_031.update()
me_cube_030 = bpy.data.meshes.new('Cube.030')
me_cube_030.from_pydata([(-1.0, -1.0, -1.0), (-1.0, -1.0, 1.0), (-1.0, 1.0, -1.0), (-1.0, 1.0, 1.0), (1.0, -1.0, -1.0), (1.0, -1.0, 1.0), (1.0, 1.0, -1.0), (1.0, 1.0, 1.0)], [], [(0, 1, 3, 2), (2, 3, 7, 6), (6, 7, 5, 4), (4, 5, 1, 0), (2, 6, 4, 0), (7, 3, 1, 5)])
me_cube_030.materials.append(mat_shutters_001)
me_cube_030.use_remesh_preserve_volume = False
me_cube_030.use_remesh_preserve_attributes = False
me_cube_030.use_mirror_vertex_groups = False
me_cube_030.update()
me_cube_029 = bpy.data.meshes.new('Cube.029')
me_cube_029.from_pydata([(-1.0, -1.0, -1.0), (-1.0, -1.0, 1.0), (-1.0, 1.0, -1.0), (-1.0, 1.0, 1.0), (1.0, -1.0, -1.0), (1.0, -1.0, 1.0), (1.0, 1.0, -1.0), (1.0, 1.0, 1.0)], [], [(0, 1, 3, 2), (2, 3, 7, 6), (6, 7, 5, 4), (4, 5, 1, 0), (2, 6, 4, 0), (7, 3, 1, 5)])
me_cube_029.materials.append(mat_shutters_001)
me_cube_029.use_remesh_preserve_volume = False
me_cube_029.use_remesh_preserve_attributes = False
me_cube_029.use_mirror_vertex_groups = False
me_cube_029.update()
me_cube_028 = bpy.data.meshes.new('Cube.028')
me_cube_028.from_pydata([(-1.0, -1.0, -1.0), (-1.0, -1.0, 1.0), (-1.0, 1.0, -1.0), (-1.0, 1.0, 1.0), (1.0, -1.0, -1.0), (1.0, -1.0, 1.0), (1.0, 1.0, -1.0), (1.0, 1.0, 1.0), (-1.003, -1.0, 0.9398), (-0.8895, -1.0, 0.9398), (-1.003, 1.0, 0.9398), (-0.8895, 1.0, 0.9398), (-1.003, -1.0, -34.16), (-0.8895, -1.0, -34.16), (-1.003, 1.0, -34.16), (-0.8895, 1.0, -34.16), (0.8895, -1.0, 0.9398), (1.003, -1.0, 0.9398), (0.8895, 1.0, 0.9398), (1.003, 1.0, 0.9398), (0.8895, -1.0, -34.16), (1.003, -1.0, -34.16), (0.8895, 1.0, -34.16), (1.003, 1.0, -34.16), (-1.0, -1.0, -34.22), (-1.0, -1.0, -32.22), (-1.0, 1.0, -34.22), (-1.0, 1.0, -32.22), (1.0, -1.0, -34.22), (1.0, -1.0, -32.22), (1.0, 1.0, -34.22), (1.0, 1.0, -32.22), (-0.933, -1.0, -17.44), (-0.933, -1.0, -15.44), (-0.933, 1.0, -17.44), (-0.933, 1.0, -15.44), (0.933, -1.0, -17.44), (0.933, -1.0, -15.44), (0.933, 1.0, -17.44), (0.933, 1.0, -15.44), (-0.05698, -1.0, -0.06736), (0.05698, -1.0, -0.06736), (-0.05698, 1.0, -0.06736), (0.05698, 1.0, -0.06736), (-0.05698, -1.0, -32.82), (0.05698, -1.0, -32.82), (-0.05698, 1.0, -32.82), (0.05698, 1.0, -32.82)], [], [(0, 1, 3, 2), (2, 3, 7, 6), (6, 7, 5, 4), (4, 5, 1, 0), (2, 6, 4, 0), (7, 3, 1, 5), (8, 9, 11, 10), (10, 11, 15, 14), (14, 15, 13, 12), (12, 13, 9, 8), (10, 14, 12, 8), (15, 11, 9, 13), (16, 17, 19, 18), (18, 19, 23, 22), (22, 23, 21, 20), (20, 21, 17, 16), (18, 22, 20, 16), (23, 19, 17, 21), (24, 25, 27, 26), (26, 27, 31, 30), (30, 31, 29, 28), (28, 29, 25, 24), (26, 30, 28, 24), (31, 27, 25, 29), (32, 33, 35, 34), (34, 35, 39, 38), (38, 39, 37, 36), (36, 37, 33, 32), (34, 38, 36, 32), (39, 35, 33, 37), (40, 41, 43, 42), (42, 43, 47, 46), (46, 47, 45, 44), (44, 45, 41, 40), (42, 46, 44, 40), (47, 43, 41, 45)])
me_cube_028.materials.append(mat_trim_001)
me_cube_028.use_remesh_preserve_volume = False
me_cube_028.use_remesh_preserve_attributes = False
me_cube_028.use_mirror_vertex_groups = False
me_cube_028.update()
me_cube_027 = bpy.data.meshes.new('Cube.027')
me_cube_027.from_pydata([(-1.0, -1.0, -1.0), (-1.0, -1.0, 1.0), (-1.0, 1.0, -1.0), (-1.0, 1.0, 1.0), (1.0, -1.0, -1.0), (1.0, -1.0, 1.0), (1.0, 1.0, -1.0), (1.0, 1.0, 1.0), (-1.003, -1.0, 0.9398), (-0.8895, -1.0, 0.9398), (-1.003, 1.0, 0.9398), (-0.8895, 1.0, 0.9398), (-1.003, -1.0, -34.16), (-0.8895, -1.0, -34.16), (-1.003, 1.0, -34.16), (-0.8895, 1.0, -34.16), (0.8895, -1.0, 0.9398), (1.003, -1.0, 0.9398), (0.8895, 1.0, 0.9398), (1.003, 1.0, 0.9398), (0.8895, -1.0, -34.16), (1.003, -1.0, -34.16), (0.8895, 1.0, -34.16), (1.003, 1.0, -34.16), (-1.0, -1.0, -34.22), (-1.0, -1.0, -32.22), (-1.0, 1.0, -34.22), (-1.0, 1.0, -32.22), (1.0, -1.0, -34.22), (1.0, -1.0, -32.22), (1.0, 1.0, -34.22), (1.0, 1.0, -32.22), (-0.933, -1.0, -17.44), (-0.933, -1.0, -15.44), (-0.933, 1.0, -17.44), (-0.933, 1.0, -15.44), (0.933, -1.0, -17.44), (0.933, -1.0, -15.44), (0.933, 1.0, -17.44), (0.933, 1.0, -15.44), (-0.05698, -1.0, -0.06736), (0.05698, -1.0, -0.06736), (-0.05698, 1.0, -0.06736), (0.05698, 1.0, -0.06736), (-0.05698, -1.0, -32.82), (0.05698, -1.0, -32.82), (-0.05698, 1.0, -32.82), (0.05698, 1.0, -32.82)], [], [(0, 1, 3, 2), (2, 3, 7, 6), (6, 7, 5, 4), (4, 5, 1, 0), (2, 6, 4, 0), (7, 3, 1, 5), (8, 9, 11, 10), (10, 11, 15, 14), (14, 15, 13, 12), (12, 13, 9, 8), (10, 14, 12, 8), (15, 11, 9, 13), (16, 17, 19, 18), (18, 19, 23, 22), (22, 23, 21, 20), (20, 21, 17, 16), (18, 22, 20, 16), (23, 19, 17, 21), (24, 25, 27, 26), (26, 27, 31, 30), (30, 31, 29, 28), (28, 29, 25, 24), (26, 30, 28, 24), (31, 27, 25, 29), (32, 33, 35, 34), (34, 35, 39, 38), (38, 39, 37, 36), (36, 37, 33, 32), (34, 38, 36, 32), (39, 35, 33, 37), (40, 41, 43, 42), (42, 43, 47, 46), (46, 47, 45, 44), (44, 45, 41, 40), (42, 46, 44, 40), (47, 43, 41, 45)])
me_cube_027.materials.append(mat_trim_001)
me_cube_027.use_remesh_preserve_volume = False
me_cube_027.use_remesh_preserve_attributes = False
me_cube_027.use_mirror_vertex_groups = False
me_cube_027.update()
me_cube_026 = bpy.data.meshes.new('Cube.026')
me_cube_026.from_pydata([(-1.0, -1.0, -1.0), (-1.0, -1.0, 1.0), (-1.0, 1.0, -1.0), (-1.0, 1.0, 1.0), (1.0, -1.0, -1.0), (1.0, -1.0, 1.0), (1.0, 1.0, -1.0), (1.0, 1.0, 1.0)], [], [(0, 1, 3, 2), (2, 3, 7, 6), (6, 7, 5, 4), (4, 5, 1, 0), (2, 6, 4, 0), (7, 3, 1, 5)])
me_cube_026.materials.append(mat_shutters_001)
me_cube_026.use_remesh_preserve_volume = False
me_cube_026.use_remesh_preserve_attributes = False
me_cube_026.use_mirror_vertex_groups = False
me_cube_026.update()
me_cube_025 = bpy.data.meshes.new('Cube.025')
me_cube_025.from_pydata([(-1.0, -1.0, -1.0), (-1.0, -1.0, 1.0), (-1.0, 1.0, -1.0), (-1.0, 1.0, 1.0), (1.0, -1.0, -1.0), (1.0, -1.0, 1.0), (1.0, 1.0, -1.0), (1.0, 1.0, 1.0)], [], [(0, 1, 3, 2), (2, 3, 7, 6), (6, 7, 5, 4), (4, 5, 1, 0), (2, 6, 4, 0), (7, 3, 1, 5)])
me_cube_025.materials.append(mat_shutters_001)
me_cube_025.use_remesh_preserve_volume = False
me_cube_025.use_remesh_preserve_attributes = False
me_cube_025.use_mirror_vertex_groups = False
me_cube_025.update()
me_cube_024 = bpy.data.meshes.new('Cube.024')
me_cube_024.from_pydata([(-1.0, -1.0, -1.0), (-1.0, -1.0, 1.0), (-1.0, 1.0, -1.0), (-1.0, 1.0, 1.0), (1.0, -1.0, -1.0), (1.0, -1.0, 1.0), (1.0, 1.0, -1.0), (1.0, 1.0, 1.0)], [], [(0, 1, 3, 2), (2, 3, 7, 6), (6, 7, 5, 4), (4, 5, 1, 0), (2, 6, 4, 0), (7, 3, 1, 5)])
me_cube_024.materials.append(mat_glass2)
me_cube_024.use_remesh_preserve_volume = False
me_cube_024.use_remesh_preserve_attributes = False
me_cube_024.use_mirror_vertex_groups = False
me_cube_024.update()
me_cube_023 = bpy.data.meshes.new('Cube.023')
me_cube_023.from_pydata([(-1.0, -1.0, -1.0), (-1.0, -1.0, 1.0), (-1.0, 1.0, -1.0), (-1.0, 1.0, 1.0), (1.0, -1.0, -1.0), (1.0, -1.0, 1.0), (1.0, 1.0, -1.0), (1.0, 1.0, 1.0), (-1.003, -1.0, 0.9398), (-0.8895, -1.0, 0.9398), (-1.003, 1.0, 0.9398), (-0.8895, 1.0, 0.9398), (-1.003, -1.0, -34.16), (-0.8895, -1.0, -34.16), (-1.003, 1.0, -34.16), (-0.8895, 1.0, -34.16), (0.8895, -1.0, 0.9398), (1.003, -1.0, 0.9398), (0.8895, 1.0, 0.9398), (1.003, 1.0, 0.9398), (0.8895, -1.0, -34.16), (1.003, -1.0, -34.16), (0.8895, 1.0, -34.16), (1.003, 1.0, -34.16), (-1.0, -1.0, -34.22), (-1.0, -1.0, -32.22), (-1.0, 1.0, -34.22), (-1.0, 1.0, -32.22), (1.0, -1.0, -34.22), (1.0, -1.0, -32.22), (1.0, 1.0, -34.22), (1.0, 1.0, -32.22), (-0.933, -1.0, -17.44), (-0.933, -1.0, -15.44), (-0.933, 1.0, -17.44), (-0.933, 1.0, -15.44), (0.933, -1.0, -17.44), (0.933, -1.0, -15.44), (0.933, 1.0, -17.44), (0.933, 1.0, -15.44), (-0.05698, -1.0, -0.06736), (0.05698, -1.0, -0.06736), (-0.05698, 1.0, -0.06736), (0.05698, 1.0, -0.06736), (-0.05698, -1.0, -32.82), (0.05698, -1.0, -32.82), (-0.05698, 1.0, -32.82), (0.05698, 1.0, -32.82)], [], [(0, 1, 3, 2), (2, 3, 7, 6), (6, 7, 5, 4), (4, 5, 1, 0), (2, 6, 4, 0), (7, 3, 1, 5), (8, 9, 11, 10), (10, 11, 15, 14), (14, 15, 13, 12), (12, 13, 9, 8), (10, 14, 12, 8), (15, 11, 9, 13), (16, 17, 19, 18), (18, 19, 23, 22), (22, 23, 21, 20), (20, 21, 17, 16), (18, 22, 20, 16), (23, 19, 17, 21), (24, 25, 27, 26), (26, 27, 31, 30), (30, 31, 29, 28), (28, 29, 25, 24), (26, 30, 28, 24), (31, 27, 25, 29), (32, 33, 35, 34), (34, 35, 39, 38), (38, 39, 37, 36), (36, 37, 33, 32), (34, 38, 36, 32), (39, 35, 33, 37), (40, 41, 43, 42), (42, 43, 47, 46), (46, 47, 45, 44), (44, 45, 41, 40), (42, 46, 44, 40), (47, 43, 41, 45)])
me_cube_023.materials.append(mat_trim_001)
me_cube_023.use_remesh_preserve_volume = False
me_cube_023.use_remesh_preserve_attributes = False
me_cube_023.use_mirror_vertex_groups = False
me_cube_023.update()
me_cube_022 = bpy.data.meshes.new('Cube.022')
me_cube_022.from_pydata([(-1.0, -1.0, -1.0), (-1.0, -1.0, 1.0), (-1.0, 1.0, -1.0), (-1.0, 1.0, 1.0), (1.0, -1.0, -1.0), (1.0, -1.0, 1.0), (1.0, 1.0, -1.0), (1.0, 1.0, 1.0)], [], [(0, 1, 3, 2), (2, 3, 7, 6), (6, 7, 5, 4), (4, 5, 1, 0), (2, 6, 4, 0), (7, 3, 1, 5)])
me_cube_022.materials.append(mat_shutters_001)
me_cube_022.use_remesh_preserve_volume = False
me_cube_022.use_remesh_preserve_attributes = False
me_cube_022.use_mirror_vertex_groups = False
me_cube_022.update()
me_cube_021 = bpy.data.meshes.new('Cube.021')
me_cube_021.from_pydata([(-1.0, -1.0, -1.0), (-1.0, -1.0, 1.0), (-1.0, 1.0, -1.0), (-1.0, 1.0, 1.0), (1.0, -1.0, -1.0), (1.0, -1.0, 1.0), (1.0, 1.0, -1.0), (1.0, 1.0, 1.0)], [], [(0, 1, 3, 2), (2, 3, 7, 6), (6, 7, 5, 4), (4, 5, 1, 0), (2, 6, 4, 0), (7, 3, 1, 5)])
me_cube_021.materials.append(mat_shutters_001)
me_cube_021.use_remesh_preserve_volume = False
me_cube_021.use_remesh_preserve_attributes = False
me_cube_021.use_mirror_vertex_groups = False
me_cube_021.update()
me_cube_020 = bpy.data.meshes.new('Cube.020')
me_cube_020.from_pydata([(-1.0, -1.0, -1.0), (-1.0, -1.0, 1.0), (-1.0, 1.0, -1.0), (-1.0, 1.0, 1.0), (1.0, -1.0, -1.0), (1.0, -1.0, 1.0), (1.0, 1.0, -1.0), (1.0, 1.0, 1.0)], [], [(0, 1, 3, 2), (2, 3, 7, 6), (6, 7, 5, 4), (4, 5, 1, 0), (2, 6, 4, 0), (7, 3, 1, 5)])
me_cube_020.materials.append(mat_glass2)
me_cube_020.use_remesh_preserve_volume = False
me_cube_020.use_remesh_preserve_attributes = False
me_cube_020.use_mirror_vertex_groups = False
me_cube_020.update()
me_cube = bpy.data.meshes.new('Cube')
me_cube.from_pydata([(1.446, -0.4891, 6.243), (1.446, -0.4891, 6.243), (-2.829, 0.0, -1.301), (-2.829, 0.0, 4.113), (2.829, 0.0, -1.301), (2.829, 0.0, 4.113), (2.829, 2.829, 2.829), (2.829, 2.829, -1.301), (2.829, -2.829, 2.829), (2.829, -2.829, -1.301), (-2.829, 2.829, 2.829), (-2.829, 2.829, -1.301), (-2.829, -2.829, 2.829), (-2.829, -2.829, -1.301), (-2.763, -6.698, -1.268), (-2.763, -6.698, 1.803), (-2.763, -3.626, -1.268), (-2.763, -3.626, 1.803), (0.3083, -6.698, -1.268), (0.3083, -6.698, 1.803), (0.3083, -3.626, -1.268), (0.3083, -3.626, 1.803), (0.3083, -3.785, 1.489), (0.3083, -3.785, -1.265), (0.3083, -6.539, -1.265), (0.3083, -6.539, 1.489), (0.1924, -3.785, 1.489), (0.1924, -3.785, -1.265), (0.1924, -6.539, -1.265), (0.1924, -6.539, 1.489), (2.869, -2.018, -0.7774), (2.869, -2.018, 0.5416), (2.869, 0.3545, -0.7774), (2.869, 0.3545, 0.5416), (2.843, -2.018, -0.7774), (2.843, -2.018, 0.5416), (2.843, 0.3545, -0.7774), (2.843, 0.3545, 0.5416), (-2.829, 0.0, 4.368), (2.829, 0.0, 4.368), (-2.829, -2.829, 3.083), (2.829, 2.829, 3.083), (2.829, -2.829, 3.083), (-2.829, 2.829, 3.083), (3.401, -2.829, 2.829), (3.401, -2.829, 3.083), (-3.401, -2.829, 2.829), (-3.401, 0.0, 4.113), (3.401, 2.829, 2.829), (3.401, 0.0, 4.113), (-3.401, 2.829, 2.829), (-3.401, -2.829, 3.083), (-3.401, 0.0, 4.368), (3.401, 2.829, 3.083), (3.401, 0.0, 4.368), (-3.401, 2.829, 3.083), (2.829, -3.415, 2.829), (2.829, -3.415, 3.083), (-2.829, -3.415, 2.829), (-2.829, -3.415, 3.083), (3.401, -3.415, 2.829), (3.401, -3.415, 3.083), (-3.401, -3.415, 3.083), (-3.401, -3.415, 2.829), (-2.829, 3.434, 2.829), (2.829, 3.434, 2.829), (-2.829, 3.434, 3.083), (2.829, 3.434, 3.083), (-3.401, 3.434, 2.829), (-3.401, 3.434, 3.083), (3.401, 3.434, 2.829), (3.401, 3.434, 3.083), (-2.947, -5.146, 2.454), (0.4392, -5.146, 2.454), (0.4392, -3.453, 1.685), (0.4392, -6.839, 1.685), (-2.947, -3.453, 1.685), (-2.947, -6.839, 1.685), (-2.947, -5.146, 2.606), (0.4392, -5.146, 2.606), (-2.947, -6.839, 1.837), (0.4392, -3.453, 1.837), (0.4392, -6.839, 1.837), (-2.947, -3.453, 1.837), (0.7815, -6.839, 1.685), (0.7815, -6.839, 1.837), (-3.289, -6.839, 1.685), (-3.289, -5.146, 2.454), (0.7815, -3.453, 1.685), (0.7815, -5.146, 2.454), (-3.289, -3.453, 1.685), (-3.289, -6.839, 1.837), (-3.289, -5.146, 2.606), (0.7815, -3.453, 1.837), (0.7815, -5.146, 2.606), (-3.289, -3.453, 1.837), (0.4392, -7.19, 1.685), (0.4392, -7.19, 1.837), (-2.947, -7.19, 1.685), (-2.947, -7.19, 1.837), (0.7815, -7.19, 1.685), (0.7815, -7.19, 1.837), (-3.289, -7.19, 1.837), (-3.289, -7.19, 1.685), (-2.947, -3.09, 1.685), (0.4392, -3.09, 1.685), (-2.947, -3.09, 1.837), (0.4392, -3.09, 1.837), (-3.289, -3.09, 1.685), (-3.289, -3.09, 1.837), (0.7815, -3.09, 1.685), (0.7815, -3.09, 1.837), (-2.947, -6.839, 1.582), (-2.947, -5.146, 2.351), (0.4392, -3.453, 1.582), (0.4392, -5.146, 2.351), (0.4392, -6.839, 1.582), (-2.947, -3.453, 1.582), (-2.763, -5.651, 2.361), (-2.763, -4.673, 2.361), (0.3083, -4.673, 2.361), (0.3083, -5.651, 2.361), (-2.829, 0.0, 4.368), (2.829, 0.0, 4.368), (-2.829, -2.829, 3.083), (2.829, 2.829, 3.083), (2.829, -2.829, 3.083), (-2.829, 2.829, 3.083)], [(0, 1)], [(2, 3, 10, 11), (11, 10, 6, 7), (4, 5, 8, 9), (9, 8, 12, 13), (2, 4, 9, 13), (8, 5, 49, 44), (40, 51, 62, 59), (11, 7, 4, 2), (7, 6, 5, 4), (13, 12, 3, 2), (14, 15, 17, 16), (16, 17, 21, 20), (21, 19, 25, 22), (18, 19, 15, 14), (16, 20, 18, 14), (21, 17, 119, 120), (25, 24, 28, 29), (20, 21, 22, 23), (19, 18, 24, 25), (18, 20, 23, 24), (27, 26, 29, 28), (24, 23, 27, 28), (22, 25, 29, 26), (23, 22, 26, 27), (30, 31, 33, 32), (32, 33, 37, 36), (36, 37, 35, 34), (34, 35, 31, 30), (32, 36, 34, 30), (37, 33, 31, 35), (39, 38, 40, 42), (41, 43, 38, 39), (41, 39, 54, 53), (5, 6, 48, 49), (10, 3, 47, 50), (10, 50, 68, 64), (50, 47, 52, 55), (44, 49, 54, 45), (49, 48, 53, 54), (47, 46, 51, 52), (50, 55, 69, 68), (38, 43, 55, 52), (3, 12, 46, 47), (42, 40, 59, 57), (39, 42, 45, 54), (53, 48, 70, 71), (12, 8, 56, 58), (40, 38, 52, 51), (58, 56, 57, 59), (58, 59, 62, 63), (57, 56, 60, 61), (44, 45, 61, 60), (51, 46, 63, 62), (8, 44, 60, 56), (45, 42, 57, 61), (46, 12, 58, 63), (65, 64, 66, 67), (66, 64, 68, 69), (65, 67, 71, 70), (48, 6, 65, 70), (55, 43, 66, 69), (6, 10, 64, 65), (41, 53, 71, 67), (43, 41, 67, 66), (75, 73, 89, 84), (80, 91, 102, 99), (79, 78, 80, 82), (81, 83, 78, 79), (81, 79, 94, 93), (73, 74, 88, 89), (76, 72, 87, 90), (76, 90, 108, 104), (90, 87, 92, 95), (84, 89, 94, 85), (89, 88, 93, 94), (87, 86, 91, 92), (90, 95, 109, 108), (78, 83, 95, 92), (72, 77, 86, 87), (82, 80, 99, 97), (79, 82, 85, 94), (93, 88, 110, 111), (77, 75, 96, 98), (80, 78, 92, 91), (98, 96, 97, 99), (98, 99, 102, 103), (97, 96, 100, 101), (84, 85, 101, 100), (91, 86, 103, 102), (75, 84, 100, 96), (85, 82, 97, 101), (86, 77, 98, 103), (105, 104, 106, 107), (106, 104, 108, 109), (105, 107, 111, 110), (88, 74, 105, 110), (95, 83, 106, 109), (74, 76, 104, 105), (81, 93, 111, 107), (83, 81, 107, 106), (76, 74, 114, 117), (112, 113, 117, 114, 115, 116), (75, 77, 112, 116), (77, 72, 113, 112), (72, 76, 117, 113), (73, 75, 116, 115), (74, 73, 115, 114), (120, 119, 118, 121), (19, 21, 120, 121), (17, 15, 118, 119), (15, 19, 121, 118), (123, 122, 124, 126), (125, 127, 122, 123)])
me_cube.polygons.foreach_set('material_index', [0, 0, 0, 0, 0, 4, 4, 0, 0, 0, 0, 0, 0, 0, 0, 0, 0, 0, 0, 0, 2, 0, 0, 0, 3, 3, 3, 3, 3, 3, 4, 4, 4, 4, 4, 4, 4, 4, 4, 4, 4, 4, 4, 4, 4, 4, 4, 4, 4, 4, 4, 4, 4, 4, 4, 4, 4, 4, 4, 4, 4, 4, 4, 4, 4, 4, 4, 4, 4, 4, 4, 4, 4, 4, 4, 4, 4, 4, 4, 4, 4, 4, 4, 4, 4, 4, 4, 4, 4, 4, 4, 4, 4, 4, 4, 4, 4, 4, 4, 4, 4, 4, 4, 4, 4, 4, 4, 0, 0, 0, 0, 4, 4])
me_cube.materials.append(mat_mainhouse)
me_cube.materials.append(mat_roof)
me_cube.materials.append(mat_garage_door)
me_cube.materials.append(mat_window)
me_cube.materials.append(mat_roof_002)
me_cube.use_remesh_preserve_volume = False
me_cube.use_remesh_preserve_attributes = False
me_cube.use_mirror_vertex_groups = False
me_cube.update()
me_cube_001 = bpy.data.meshes.new('Cube.001')
me_cube_001.from_pydata([(1.446, -0.4891, 6.243), (1.446, -0.4891, 6.243)], [(0, 1)], [])
me_cube_001.materials.append(mat_mainhouse_001)
me_cube_001.materials.append(mat_roof_001)
me_cube_001.use_remesh_preserve_volume = False
me_cube_001.use_remesh_preserve_attributes = False
me_cube_001.use_mirror_vertex_groups = False
me_cube_001.update()
me_cube_019 = bpy.data.meshes.new('Cube.019')
me_cube_019.from_pydata([(-1.0, -1.0, -1.0), (-1.0, -1.0, 1.0), (-1.0, 1.0, -1.0), (-1.0, 1.0, 1.0), (1.0, -1.0, -1.0), (1.0, -1.0, 1.0), (1.0, 1.0, -1.0), (1.0, 1.0, 1.0)], [], [(0, 1, 3, 2), (2, 3, 7, 6), (6, 7, 5, 4), (4, 5, 1, 0), (2, 6, 4, 0), (7, 3, 1, 5)])
me_cube_019.materials.append(mat_glass2)
me_cube_019.use_remesh_preserve_volume = False
me_cube_019.use_remesh_preserve_attributes = False
me_cube_019.use_mirror_vertex_groups = False
me_cube_019.update()
me_cube_018 = bpy.data.meshes.new('Cube.018')
me_cube_018.from_pydata([(-1.0, -1.0, -1.0), (-1.0, -1.0, 1.0), (-1.0, 1.0, -1.0), (-1.0, 1.0, 1.0), (1.0, -1.0, -1.0), (1.0, -1.0, 1.0), (1.0, 1.0, -1.0), (1.0, 1.0, 1.0)], [], [(0, 1, 3, 2), (2, 3, 7, 6), (6, 7, 5, 4), (4, 5, 1, 0), (2, 6, 4, 0), (7, 3, 1, 5)])
me_cube_018.materials.append(mat_shutters_001)
me_cube_018.use_remesh_preserve_volume = False
me_cube_018.use_remesh_preserve_attributes = False
me_cube_018.use_mirror_vertex_groups = False
me_cube_018.update()
me_cube_017 = bpy.data.meshes.new('Cube.017')
me_cube_017.from_pydata([(-1.0, -1.0, -1.0), (-1.0, -1.0, 1.0), (-1.0, 1.0, -1.0), (-1.0, 1.0, 1.0), (1.0, -1.0, -1.0), (1.0, -1.0, 1.0), (1.0, 1.0, -1.0), (1.0, 1.0, 1.0)], [], [(0, 1, 3, 2), (2, 3, 7, 6), (6, 7, 5, 4), (4, 5, 1, 0), (2, 6, 4, 0), (7, 3, 1, 5)])
me_cube_017.materials.append(mat_shutters_001)
me_cube_017.use_remesh_preserve_volume = False
me_cube_017.use_remesh_preserve_attributes = False
me_cube_017.use_mirror_vertex_groups = False
me_cube_017.update()
me_cube_016 = bpy.data.meshes.new('Cube.016')
me_cube_016.from_pydata([(-1.0, -1.0, -1.0), (-1.0, -1.0, 1.0), (-1.0, 1.0, -1.0), (-1.0, 1.0, 1.0), (1.0, -1.0, -1.0), (1.0, -1.0, 1.0), (1.0, 1.0, -1.0), (1.0, 1.0, 1.0), (-1.003, -1.0, 0.9398), (-0.8895, -1.0, 0.9398), (-1.003, 1.0, 0.9398), (-0.8895, 1.0, 0.9398), (-1.003, -1.0, -34.16), (-0.8895, -1.0, -34.16), (-1.003, 1.0, -34.16), (-0.8895, 1.0, -34.16), (0.8895, -1.0, 0.9398), (1.003, -1.0, 0.9398), (0.8895, 1.0, 0.9398), (1.003, 1.0, 0.9398), (0.8895, -1.0, -34.16), (1.003, -1.0, -34.16), (0.8895, 1.0, -34.16), (1.003, 1.0, -34.16), (-1.0, -1.0, -34.22), (-1.0, -1.0, -32.22), (-1.0, 1.0, -34.22), (-1.0, 1.0, -32.22), (1.0, -1.0, -34.22), (1.0, -1.0, -32.22), (1.0, 1.0, -34.22), (1.0, 1.0, -32.22), (-0.933, -1.0, -17.44), (-0.933, -1.0, -15.44), (-0.933, 1.0, -17.44), (-0.933, 1.0, -15.44), (0.933, -1.0, -17.44), (0.933, -1.0, -15.44), (0.933, 1.0, -17.44), (0.933, 1.0, -15.44), (-0.05698, -1.0, -0.06736), (0.05698, -1.0, -0.06736), (-0.05698, 1.0, -0.06736), (0.05698, 1.0, -0.06736), (-0.05698, -1.0, -32.82), (0.05698, -1.0, -32.82), (-0.05698, 1.0, -32.82), (0.05698, 1.0, -32.82)], [], [(0, 1, 3, 2), (2, 3, 7, 6), (6, 7, 5, 4), (4, 5, 1, 0), (2, 6, 4, 0), (7, 3, 1, 5), (8, 9, 11, 10), (10, 11, 15, 14), (14, 15, 13, 12), (12, 13, 9, 8), (10, 14, 12, 8), (15, 11, 9, 13), (16, 17, 19, 18), (18, 19, 23, 22), (22, 23, 21, 20), (20, 21, 17, 16), (18, 22, 20, 16), (23, 19, 17, 21), (24, 25, 27, 26), (26, 27, 31, 30), (30, 31, 29, 28), (28, 29, 25, 24), (26, 30, 28, 24), (31, 27, 25, 29), (32, 33, 35, 34), (34, 35, 39, 38), (38, 39, 37, 36), (36, 37, 33, 32), (34, 38, 36, 32), (39, 35, 33, 37), (40, 41, 43, 42), (42, 43, 47, 46), (46, 47, 45, 44), (44, 45, 41, 40), (42, 46, 44, 40), (47, 43, 41, 45)])
me_cube_016.materials.append(mat_trim_001)
me_cube_016.use_remesh_preserve_volume = False
me_cube_016.use_remesh_preserve_attributes = False
me_cube_016.use_mirror_vertex_groups = False
me_cube_016.update()
me_cube_052 = bpy.data.meshes.new('Cube.052')
me_cube_052.from_pydata([(0.1471, 0.6949, -1.513), (0.1471, 0.9478, -1.514), (0.1471, 0.9478, 1.614), (0.1471, 0.6949, 1.376), (0.05527, -0.6824, 1.376), (0.05527, -0.6824, -1.513), (0.05527, 0.6949, -1.513), (0.05527, 0.6949, 1.376), (-0.1558, -0.9478, -1.514), (-0.1558, -0.9478, 1.614), (-0.1558, 0.9478, -1.514), (-0.1558, 0.9478, 1.614), (0.05527, -0.9478, -1.514), (0.05527, -0.9478, 1.614), (0.05527, 0.9478, -1.514), (0.05527, 0.9478, 1.614), (0.1471, -0.6824, 1.376), (0.1471, -0.9478, 1.614), (0.1471, -0.9478, -1.514), (0.1471, -0.6824, -1.513), (0.08055, 0.5588, 0.07247), (0.1228, 0.5281, 0.1048), (0.0644, 0.5091, 0.1048), (0.02829, 0.5588, 0.1048), (0.0644, 0.6085, 0.1048), (0.1228, 0.5895, 0.1048), (0.0967, 0.5091, 0.157), (0.03827, 0.5281, 0.157), (0.03827, 0.5895, 0.157), (0.0967, 0.6085, 0.157), (0.1328, 0.5588, 0.157), (0.08055, 0.5588, 0.1893), (0.07106, 0.5296, 0.08119), (0.1054, 0.5408, 0.08119), (0.09591, 0.5115, 0.1002), (0.1303, 0.5588, 0.1002), (0.1054, 0.5769, 0.08119), (0.04983, 0.5588, 0.08119), (0.04034, 0.5296, 0.1002), (0.07106, 0.588, 0.08119), (0.04034, 0.588, 0.1002), (0.09591, 0.6061, 0.1002), (0.1361, 0.5408, 0.1309), (0.1361, 0.5769, 0.1309), (0.08055, 0.5004, 0.1309), (0.1149, 0.5115, 0.1309), (0.02498, 0.5408, 0.1309), (0.04621, 0.5115, 0.1309), (0.04621, 0.6061, 0.1309), (0.02498, 0.5769, 0.1309), (0.1149, 0.6061, 0.1309), (0.08055, 0.6172, 0.1309), (0.1208, 0.5296, 0.1616), (0.06519, 0.5115, 0.1616), (0.03085, 0.5588, 0.1616), (0.06519, 0.6061, 0.1616), (0.1208, 0.588, 0.1616), (0.09004, 0.5296, 0.1806), (0.1113, 0.5588, 0.1806), (0.0557, 0.5408, 0.1806), (0.0557, 0.5769, 0.1806), (0.09004, 0.588, 0.1806)], [], [(2, 17, 16, 3), (1, 2, 3, 0), (7, 6, 0, 3), (5, 4, 16, 19), (12, 14, 6, 5), (6, 7, 4, 5), (8, 9, 11, 10), (10, 11, 15, 14), (13, 12, 18, 17), (12, 13, 9, 8), (10, 14, 12, 8), (15, 11, 9, 13), (17, 18, 19, 16), (15, 13, 17, 2), (4, 7, 3, 16), (14, 15, 2, 1), (12, 5, 19, 18), (6, 14, 1, 0), (20, 33, 32), (21, 33, 35), (20, 32, 37), (20, 37, 39), (20, 39, 36), (21, 35, 42), (22, 34, 44), (23, 38, 46), (24, 40, 48), (25, 41, 50), (21, 42, 45), (22, 44, 47), (23, 46, 49), (24, 48, 51), (25, 50, 43), (26, 52, 57), (27, 53, 59), (28, 54, 60), (29, 55, 61), (30, 56, 58), (58, 61, 31), (58, 56, 61), (56, 29, 61), (61, 60, 31), (61, 55, 60), (55, 28, 60), (60, 59, 31), (60, 54, 59), (54, 27, 59), (59, 57, 31), (59, 53, 57), (53, 26, 57), (57, 58, 31), (57, 52, 58), (52, 30, 58), (43, 56, 30), (43, 50, 56), (50, 29, 56), (51, 55, 29), (51, 48, 55), (48, 28, 55), (49, 54, 28), (49, 46, 54), (46, 27, 54), (47, 53, 27), (47, 44, 53), (44, 26, 53), (45, 52, 26), (45, 42, 52), (42, 30, 52), (50, 51, 29), (50, 41, 51), (41, 24, 51), (48, 49, 28), (48, 40, 49), (40, 23, 49), (46, 47, 27), (46, 38, 47), (38, 22, 47), (44, 45, 26), (44, 34, 45), (34, 21, 45), (42, 43, 30), (42, 35, 43), (35, 25, 43), (36, 41, 25), (36, 39, 41), (39, 24, 41), (39, 40, 24), (39, 37, 40), (37, 23, 40), (37, 38, 23), (37, 32, 38), (32, 22, 38), (35, 36, 25), (35, 33, 36), (33, 20, 36), (32, 34, 22), (32, 33, 34), (33, 21, 34)])
me_cube_052.polygons.foreach_set('material_index', [0, 0, 0, 0, 0, 1, 0, 0, 0, 0, 0, 0, 0, 0, 0, 0, 0, 0, 2, 2, 2, 2, 2, 2, 2, 2, 2, 2, 2, 2, 2, 2, 2, 2, 2, 2, 2, 2, 2, 2, 2, 2, 2, 2, 2, 2, 2, 2, 2, 2, 2, 2, 2, 2, 2, 2, 2, 2, 2, 2, 2, 2, 2, 2, 2, 2, 2, 2, 2, 2, 2, 2, 2, 2, 2, 2, 2, 2, 2, 2, 2, 2, 2, 2, 2, 2, 2, 2, 2, 2, 2, 2, 2, 2, 2, 2, 2, 2])
me_cube_052.materials.append(mat_trim_004)
me_cube_052.materials.append(mat_door_001)
me_cube_052.materials.append(mat_handle_001)
me_cube_052.use_remesh_preserve_volume = False
me_cube_052.use_remesh_preserve_attributes = False
me_cube_052.use_mirror_vertex_groups = False
me_cube_052.update()

# ---- objects
ob_cube_004 = bpy.data.objects.new('Cube.004', me_cube_053)
ob_cube_041 = bpy.data.objects.new('Cube.041', me_cube_050)
ob_cube_040 = bpy.data.objects.new('Cube.040', me_cube_049)
ob_cube_039 = bpy.data.objects.new('Cube.039', me_cube_048)
ob_cube_038 = bpy.data.objects.new('Cube.038', me_cube_047)
ob_cube_037 = bpy.data.objects.new('Cube.037', me_cube_046)
ob_cube_036 = bpy.data.objects.new('Cube.036', me_cube_045)
ob_cube_034 = bpy.data.objects.new('Cube.034', me_cube_043)
ob_cube_033 = bpy.data.objects.new('Cube.033', me_cube_042)
ob_cube_032 = bpy.data.objects.new('Cube.032', me_cube_041)
ob_cube_031 = bpy.data.objects.new('Cube.031', me_cube_040)
ob_cube_030 = bpy.data.objects.new('Cube.030', me_cube_039)
ob_cube_029 = bpy.data.objects.new('Cube.029', me_cube_038)
ob_cube_028 = bpy.data.objects.new('Cube.028', me_cube_037)
ob_cube_027 = bpy.data.objects.new('Cube.027', me_cube_036)
ob_cube_026 = bpy.data.objects.new('Cube.026', me_cube_035)
ob_cube_025 = bpy.data.objects.new('Cube.025', me_cube_034)
ob_cube_024 = bpy.data.objects.new('Cube.024', me_cube_033)
ob_cube_023 = bpy.data.objects.new('Cube.023', me_cube_032)
ob_cube_022 = bpy.data.objects.new('Cube.022', me_cube_031)
ob_cube_021 = bpy.data.objects.new('Cube.021', me_cube_030)
ob_cube_020 = bpy.data.objects.new('Cube.020', me_cube_029)
ob_cube_019 = bpy.data.objects.new('Cube.019', me_cube_028)
ob_cube_018 = bpy.data.objects.new('Cube.018', me_cube_027)
ob_cube_017 = bpy.data.objects.new('Cube.017', me_cube_026)
ob_cube_016 = bpy.data.objects.new('Cube.016', me_cube_025)
ob_cube_015 = bpy.data.objects.new('Cube.015', me_cube_024)
ob_cube_014 = bpy.data.objects.new('Cube.014', me_cube_023)
ob_cube_013 = bpy.data.objects.new('Cube.013', me_cube_022)
ob_cube_012 = bpy.data.objects.new('Cube.012', me_cube_021)
ob_cube_011 = bpy.data.objects.new('Cube.011', me_cube_020)
ob_point = bpy.data.objects.new('Point', light_point)
ob_cube = bpy.data.objects.new('Cube', me_cube)
ob_camera = bpy.data.objects.new('Camera', cam_camera)
ob_cube_001 = bpy.data.objects.new('Cube.001', me_cube_001)
ob_cube_010 = bpy.data.objects.new('Cube.010', me_cube_019)
ob_cube_009 = bpy.data.objects.new('Cube.009', me_cube_018)
ob_cube_008 = bpy.data.objects.new('Cube.008', me_cube_017)
ob_cube_006 = bpy.data.objects.new('Cube.006', me_cube_016)
ob_cube_003 = bpy.data.objects.new('Cube.003', me_cube_052)

# ---- transforms, parenting, visibility, modifiers, constraints
ob_cube_004.location = (1.766, -2.924, -0.3876)
ob_cube_004.rotation_euler = (0.0, -0.0, -1.571)
ob_cube_004.scale = (0.6035, 0.6035, 0.6035)
ob_cube_004.lineart.crease_threshold = 0.0
ob_cube_041.location = (-3.162, -0.8285, -1.1)
ob_cube_041.scale = (0.3397, 1.239, 0.1892)
ob_cube_041.lineart.crease_threshold = 0.0
ob_cube_040.location = (1.853, 2.887, -0.01575)
ob_cube_040.rotation_euler = (0.0, -0.0, 3.142)
ob_cube_040.scale = (0.2896, -0.01244, 0.2896)
ob_cube_040.lineart.crease_threshold = 0.0
ob_cube_039.location = (2.36, 2.928, -0.01788)
ob_cube_039.rotation_euler = (0.0, -0.0, 3.291)
ob_cube_039.scale = (0.1762, 0.01741, 0.3286)
ob_cube_039.lineart.crease_threshold = 0.0
ob_cube_038.location = (1.345, 2.956, -0.01788)
ob_cube_038.rotation_euler = (0.0, 0.0, 5.975)
ob_cube_038.scale = (0.1762, 0.01741, 0.3286)
ob_cube_038.lineart.crease_threshold = 0.0
ob_cube_037.location = (2.161, 2.887, -0.01575)
ob_cube_037.rotation_euler = (3.142, -1.571, 0.0)
ob_cube_037.scale = (0.3288, 0.03287, 0.01873)
ob_cube_037.lineart.crease_threshold = 0.0
ob_cube_036.location = (3.178, -0.8285, -1.1)
ob_cube_036.scale = (0.3397, 1.239, 0.1892)
ob_cube_036.lineart.crease_threshold = 0.0
ob_cube_034.location = (-1.523, -2.893, 0.7989)
ob_cube_034.rotation_euler = (6.283, -1.571, 0.0)
ob_cube_034.scale = (0.3288, 0.03287, 0.01873)
ob_cube_034.lineart.crease_threshold = 0.0
ob_cube_033.location = (-0.7066, -2.962, 0.7967)
ob_cube_033.rotation_euler = (0.0, -0.0, 9.116)
ob_cube_033.scale = (0.1762, 0.01741, 0.3286)
ob_cube_033.lineart.crease_threshold = 0.0
ob_cube_032.location = (-1.722, -2.934, 0.7967)
ob_cube_032.rotation_euler = (0.0, -0.0, 6.432)
ob_cube_032.scale = (0.1762, 0.01741, 0.3286)
ob_cube_032.lineart.crease_threshold = 0.0
ob_cube_031.location = (-1.215, -2.893, 0.7989)
ob_cube_031.rotation_euler = (0.0, -0.0, 6.283)
ob_cube_031.scale = (0.2896, -0.01244, 0.2896)
ob_cube_031.lineart.crease_threshold = 0.0
ob_cube_030.location = (-2.903, 0.03187, 1.831)
ob_cube_030.rotation_euler = (0.0, -0.0, 4.712)
ob_cube_030.scale = (0.2896, -0.01244, 0.2896)
ob_cube_030.lineart.crease_threshold = 0.0
ob_cube_029.location = (-2.944, 0.5384, 1.829)
ob_cube_029.rotation_euler = (0.0, 0.0, 4.861)
ob_cube_029.scale = (0.1762, 0.01741, 0.3286)
ob_cube_029.lineart.crease_threshold = 0.0
ob_cube_028.location = (-2.972, -0.4768, 1.829)
ob_cube_028.rotation_euler = (0.0, -0.0, 7.546)
ob_cube_028.scale = (0.1762, 0.01741, 0.3286)
ob_cube_028.lineart.crease_threshold = 0.0
ob_cube_027.location = (-2.903, 0.3399, 1.831)
ob_cube_027.rotation_euler = (4.712, -1.571, 0.0)
ob_cube_027.scale = (0.3288, 0.03287, 0.01873)
ob_cube_027.lineart.crease_threshold = 0.0
ob_cube_026.location = (0.3303, 2.892, 1.831)
ob_cube_026.rotation_euler = (3.142, -1.571, 0.0)
ob_cube_026.scale = (0.3288, 0.03287, 0.01873)
ob_cube_026.lineart.crease_threshold = 0.0
ob_cube_025.location = (-0.4864, 2.961, 1.829)
ob_cube_025.rotation_euler = (0.0, 0.0, 5.975)
ob_cube_025.scale = (0.1762, 0.01741, 0.3286)
ob_cube_025.lineart.crease_threshold = 0.0
ob_cube_024.location = (0.5288, 2.934, 1.829)
ob_cube_024.rotation_euler = (0.0, -0.0, 3.291)
ob_cube_024.scale = (0.1762, 0.01741, 0.3286)
ob_cube_024.lineart.crease_threshold = 0.0
ob_cube_023.location = (0.02223, 2.892, 1.831)
ob_cube_023.rotation_euler = (0.0, -0.0, 3.142)
ob_cube_023.scale = (0.2896, -0.01244, 0.2896)
ob_cube_023.lineart.crease_threshold = 0.0
ob_cube_022.location = (-1.814, 2.901, 1.831)
ob_cube_022.rotation_euler = (0.0, -0.0, 3.142)
ob_cube_022.scale = (0.2896, -0.01244, 0.2896)
ob_cube_022.lineart.crease_threshold = 0.0
ob_cube_021.location = (-1.308, 2.942, 1.829)
ob_cube_021.rotation_euler = (0.0, -0.0, 3.291)
ob_cube_021.scale = (0.1762, 0.01741, 0.3286)
ob_cube_021.lineart.crease_threshold = 0.0
ob_cube_020.location = (-2.323, 2.97, 1.829)
ob_cube_020.rotation_euler = (0.0, 0.0, 5.975)
ob_cube_020.scale = (0.1762, 0.01741, 0.3286)
ob_cube_020.lineart.crease_threshold = 0.0
ob_cube_019.location = (-1.506, 2.901, 1.831)
ob_cube_019.rotation_euler = (3.142, -1.571, 0.0)
ob_cube_019.scale = (0.3288, 0.03287, 0.01873)
ob_cube_019.lineart.crease_threshold = 0.0
ob_cube_018.location = (2.161, 2.887, 1.831)
ob_cube_018.rotation_euler = (3.142, -1.571, 0.0)
ob_cube_018.scale = (0.3288, 0.03287, 0.01873)
ob_cube_018.lineart.crease_threshold = 0.0
ob_cube_017.location = (1.345, 2.956, 1.829)
ob_cube_017.rotation_euler = (0.0, 0.0, 5.975)
ob_cube_017.scale = (0.1762, 0.01741, 0.3286)
ob_cube_017.lineart.crease_threshold = 0.0
ob_cube_016.location = (2.36, 2.928, 1.829)
ob_cube_016.rotation_euler = (0.0, -0.0, 3.291)
ob_cube_016.scale = (0.1762, 0.01741, 0.3286)
ob_cube_016.lineart.crease_threshold = 0.0
ob_cube_015.location = (1.853, 2.887, 1.831)
ob_cube_015.rotation_euler = (0.0, -0.0, 3.142)
ob_cube_015.scale = (0.2896, -0.01244, 0.2896)
ob_cube_015.lineart.crease_threshold = 0.0
ob_cube_014.location = (2.88, -1.62, 1.831)
ob_cube_014.rotation_euler = (1.571, -1.571, 0.0)
ob_cube_014.scale = (0.3288, 0.03287, 0.01873)
ob_cube_014.lineart.crease_threshold = 0.0
ob_cube_013.location = (2.949, -0.8038, 1.829)
ob_cube_013.rotation_euler = (0.0, -0.0, 4.404)
ob_cube_013.scale = (0.1762, 0.01741, 0.3286)
ob_cube_013.lineart.crease_threshold = 0.0
ob_cube_012.location = (2.921, -1.819, 1.829)
ob_cube_012.rotation_euler = (0.0, -0.0, 1.72)
ob_cube_012.scale = (0.1762, 0.01741, 0.3286)
ob_cube_012.lineart.crease_threshold = 0.0
ob_cube_011.location = (2.88, -1.312, 1.831)
ob_cube_011.rotation_euler = (0.0, -0.0, 1.571)
ob_cube_011.scale = (0.2896, -0.01244, 0.2896)
ob_cube_011.lineart.crease_threshold = 0.0
ob_point.location = (4.349, 4.913, 5.242)
ob_point.lineart.crease_threshold = 0.0
ob_cube.location = (0.0, 0.0, 0.0)
ob_cube.lock_rotations_4d = False
ob_cube.empty_display_type = 'ARROWS'
ob_cube.lineart.crease_threshold = 0.0
ob_camera.location = (12.0, -12.0, 12.2)
ob_camera.rotation_euler = (0.9425, 0.0, 0.7854)
ob_camera.lock_rotations_4d = False
ob_camera.empty_display_type = 'ARROWS'
ob_camera.color = (0.0, 0.0, 0.0, 0.0)
ob_camera.display_type = 'WIRE'
ob_camera.lineart.crease_threshold = 0.0
ob_cube_001.location = (-0.3521, -0.2765, 2.236)
ob_cube_001.lock_rotations_4d = False
ob_cube_001.empty_display_type = 'ARROWS'
ob_cube_001.lineart.crease_threshold = 0.0
ob_cube_010.location = (2.88, 1.551, 1.831)
ob_cube_010.rotation_euler = (0.0, -0.0, 1.571)
ob_cube_010.scale = (0.2896, -0.01244, 0.2896)
ob_cube_010.lineart.crease_threshold = 0.0
ob_cube_009.location = (2.921, 1.045, 1.829)
ob_cube_009.rotation_euler = (0.0, -0.0, 1.72)
ob_cube_009.scale = (0.1762, 0.01741, 0.3286)
ob_cube_009.lineart.crease_threshold = 0.0
ob_cube_008.location = (2.949, 2.06, 1.829)
ob_cube_008.rotation_euler = (0.0, -0.0, 4.404)
ob_cube_008.scale = (0.1762, 0.01741, 0.3286)
ob_cube_008.lineart.crease_threshold = 0.0
ob_cube_006.location = (2.88, 1.243, 1.831)
ob_cube_006.rotation_euler = (1.571, -1.571, 0.0)
ob_cube_006.scale = (0.3288, 0.03287, 0.01873)
ob_cube_006.lineart.crease_threshold = 0.0
ob_cube_003.location = (2.935, 1.732, -0.3876)
ob_cube_003.scale = (0.6035, 0.6035, 0.6035)
ob_cube_003.lineart.crease_threshold = 0.0

# ---- collection membership
col_collection_1.objects.link(ob_cube_004)
col_collection_1.objects.link(ob_cube_041)
col_collection_1.objects.link(ob_cube_040)
col_collection_1.objects.link(ob_cube_039)
col_collection_1.objects.link(ob_cube_038)
col_collection_1.objects.link(ob_cube_037)
col_collection_1.objects.link(ob_cube_036)
col_collection_1.objects.link(ob_cube_034)
col_collection_1.objects.link(ob_cube_033)
col_collection_1.objects.link(ob_cube_032)
col_collection_1.objects.link(ob_cube_031)
col_collection_1.objects.link(ob_cube_030)
col_collection_1.objects.link(ob_cube_029)
col_collection_1.objects.link(ob_cube_028)
col_collection_1.objects.link(ob_cube_027)
col_collection_1.objects.link(ob_cube_026)
col_collection_1.objects.link(ob_cube_025)
col_collection_1.objects.link(ob_cube_024)
col_collection_1.objects.link(ob_cube_023)
col_collection_1.objects.link(ob_cube_022)
col_collection_1.objects.link(ob_cube_021)
col_collection_1.objects.link(ob_cube_020)
col_collection_1.objects.link(ob_cube_019)
col_collection_1.objects.link(ob_cube_018)
col_collection_1.objects.link(ob_cube_017)
col_collection_1.objects.link(ob_cube_016)
col_collection_1.objects.link(ob_cube_015)
col_collection_1.objects.link(ob_cube_014)
col_collection_1.objects.link(ob_cube_013)
col_collection_1.objects.link(ob_cube_012)
col_collection_1.objects.link(ob_cube_011)
col_collection_1.objects.link(ob_point)
col_collection_1.objects.link(ob_cube)
col_collection_1.objects.link(ob_camera)
col_collection_1.objects.link(ob_cube_001)
col_collection_1.objects.link(ob_cube_010)
col_collection_1.objects.link(ob_cube_009)
col_collection_1.objects.link(ob_cube_008)
col_collection_1.objects.link(ob_cube_006)
col_collection_1.objects.link(ob_cube_003)

# ---- scene / render settings (as saved in the file)
scene.camera = ob_camera
scene.frame_start = 1; scene.frame_end = 250; scene.frame_set(1)
scene.render.engine = 'CYCLES'
scene.render.resolution_x = 2000
scene.render.resolution_y = 2000
scene.render.resolution_percentage = 50
scene.render.dither_intensity = 0.0
scene.cycles.use_denoising = False
scene.cycles.samples = 128
scene.cycles.sampling_pattern = 'TABULATED_SOBOL'
scene.cycles.use_adaptive_sampling = False
scene.cycles.use_light_tree = False
scene.cycles.blur_glossy = 0.0
scene.cycles.sample_clamp_indirect = 0.0
scene.view_settings.view_transform = 'Standard'
bpy.context.view_layer.update()
